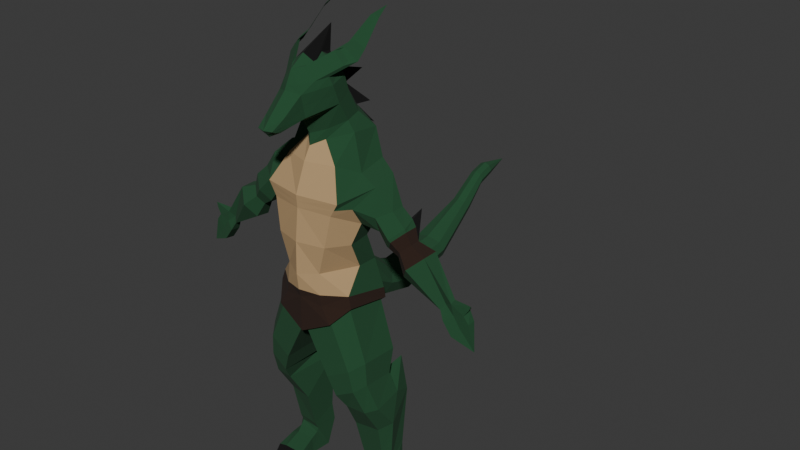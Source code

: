 # Source: lizardmen.blend  (saved by Blender 4.2.66; exported with 4.5.12 LTS)
import bpy
from mathutils import Matrix  # noqa: F401  (used for matrix-valued properties, if any)

bpy.ops.wm.read_factory_settings(use_empty=True)
scene = bpy.context.scene
scene.name = 'Scene'

# ---- collections
col_collection = bpy.data.collections.new('Collection'); scene.collection.children.link(col_collection)

# ---- materials (node trees are filled in below, after node groups)
mat_material = bpy.data.materials.new('Material')
mat_material_001 = bpy.data.materials.new('Material.001')
mat_material_002 = bpy.data.materials.new('Material.002')
mat_material_003 = bpy.data.materials.new('Material.003')
mat_material_004 = bpy.data.materials.new('Material.004')

# ---- material node trees
mat_material.use_nodes = True; mat_material.node_tree.nodes.clear()
_N = mat_material.node_tree.nodes; _L = mat_material.node_tree.links
n0 = _N.new('ShaderNodeBsdfPrincipled'); n0.name = 'Principled BSDF'; n0.location = (10, 300)
n0.inputs[0].default_value = (0.01234, 0.07101, 0.02653, 1.0)
n0.inputs[2].default_value = 1.0
n1 = _N.new('ShaderNodeOutputMaterial'); n1.name = 'Material Output'; n1.location = (300, 300)
_L.new(n0.outputs[0], n1.inputs[0])
n1.is_active_output = True
mat_material_001.use_nodes = True; mat_material_001.node_tree.nodes.clear()
_N = mat_material_001.node_tree.nodes; _L = mat_material_001.node_tree.links
n0 = _N.new('ShaderNodeBsdfPrincipled'); n0.name = 'Principled BSDF'; n0.location = (10, 300)
n0.inputs[0].default_value = (0.4627, 0.3068, 0.1518, 1.0)
n0.inputs[2].default_value = 1.0
n1 = _N.new('ShaderNodeOutputMaterial'); n1.name = 'Material Output'; n1.location = (300, 300)
_L.new(n0.outputs[0], n1.inputs[0])
n1.is_active_output = True
mat_material_002.use_nodes = True; mat_material_002.node_tree.nodes.clear()
_N = mat_material_002.node_tree.nodes; _L = mat_material_002.node_tree.links
n0 = _N.new('ShaderNodeBsdfPrincipled'); n0.name = 'Principled BSDF'; n0.location = (10, 300)
n0.inputs[0].default_value = (0.0, 0.0, 0.0, 1.0)
n0.inputs[2].default_value = 1.0
n1 = _N.new('ShaderNodeOutputMaterial'); n1.name = 'Material Output'; n1.location = (300, 300)
_L.new(n0.outputs[0], n1.inputs[0])
n1.is_active_output = True
mat_material_003.use_nodes = True; mat_material_003.node_tree.nodes.clear()
_N = mat_material_003.node_tree.nodes; _L = mat_material_003.node_tree.links
n0 = _N.new('ShaderNodeBsdfPrincipled'); n0.name = 'Principled BSDF'; n0.location = (10, 300)
n0.inputs[0].default_value = (0.02463, 0.009993, 0.004899, 1.0)
n0.inputs[2].default_value = 1.0
n1 = _N.new('ShaderNodeOutputMaterial'); n1.name = 'Material Output'; n1.location = (300, 300)
_L.new(n0.outputs[0], n1.inputs[0])
n1.is_active_output = True
mat_material_004.use_nodes = True; mat_material_004.node_tree.nodes.clear()
_N = mat_material_004.node_tree.nodes; _L = mat_material_004.node_tree.links
n0 = _N.new('ShaderNodeBsdfPrincipled'); n0.name = 'Principled BSDF'; n0.location = (10, 300)
n0.inputs[0].default_value = (0.02934, 0.02309, 0.008478, 1.0)
n1 = _N.new('ShaderNodeOutputMaterial'); n1.name = 'Material Output'; n1.location = (300, 300)
_L.new(n0.outputs[0], n1.inputs[0])
n1.is_active_output = True

# ---- world
world_world = bpy.data.worlds.new('World'); scene.world = world_world
world_world.use_nodes = True; world_world.node_tree.nodes.clear()
_N = world_world.node_tree.nodes; _L = world_world.node_tree.links
n0 = _N.new('ShaderNodeOutputWorld'); n0.name = 'World Output'; n0.location = (300, 300)
n1 = _N.new('ShaderNodeBackground'); n1.name = 'Background'; n1.location = (10, 300)
n1.inputs[0].default_value = (0.05088, 0.05088, 0.05088, 1.0)
_L.new(n1.outputs[0], n0.inputs[0])
n0.is_active_output = True
world_world.color = (0.05088, 0.05088, 0.05088)
world_world.use_sun_shadow = False
world_world.sun_shadow_jitter_overblur = 0.0

# ---- meshes
me_cube_001 = bpy.data.meshes.new('Cube.001')
me_cube_001.from_pydata([(-1.033, -0.6396, -1.174), (-1.132, -0.4088, 1.01), (-0.998, 0.3536, -1.01), (-1.132, 0.08684, 1.061), (0.0, 0.9639, -0.1849), (0.0, -0.8028, -0.2036), (-0.8676, -0.1246, -0.1402), (-0.8676, -0.6365, -0.1532), (0.0, 0.8804, -1.682), (0.0, 0.8489, 1.378), (0.0, -0.6423, -1.505), (0.0, -0.7046, 1.289), (-0.9722, 0.372, -0.6731), (-1.056, -0.7173, -0.8777), (0.0, 0.9194, -0.5929), (-0.7293, 0.6941, -1.326), (-0.4513, 0.7221, -0.1336), (-0.4513, -0.7171, -0.1532), (-0.7998, -0.7046, 1.257), (-0.7998, 0.6829, 1.345), (-0.7518, -0.6425, -1.336), (-0.5642, -0.7433, -0.8706), (-0.4802, 0.7631, -0.6411), (-0.9164, -0.3302, 0.5731), (0.0, -0.5356, 0.5611), (-0.9588, 0.2267, 0.5424), (0.0, 0.9383, 0.5931), (-0.6587, 0.7481, 0.5737), (-0.6587, -0.4871, 0.5569), (0.0, 0.8764, -0.7894), (-0.5185, 0.7607, -0.9109), (-1.061, 0.3912, -0.9471), (-1.095, -0.7254, -1.124), (-0.7539, 0.776, -1.301), (-0.7539, -0.7279, -1.339), (-0.07702, 0.7838, -1.646), (-0.07647, -0.6425, -1.658), (-0.6209, 0.7639, -2.705), (-0.6204, -0.5647, -2.717), (-1.189, 0.6803, -2.408), (-1.209, -0.5648, -2.417), (-1.423, 0.3631, -2.24), (-1.454, -0.5621, -2.266), (-0.8058, 0.6918, -3.191), (-0.8054, -0.3909, -3.2), (-1.269, 0.6237, -2.949), (-1.285, -0.3909, -2.956), (-1.46, 0.3652, -2.812), (-1.485, -0.3887, -2.833), (-0.9119, 0.4557, -3.567), (-0.907, -0.5047, -3.302), (-1.39, 0.3825, -3.596), (-1.399, -0.5195, -3.354), (-1.606, 0.1561, -3.522), (-1.615, -0.5192, -3.361), (-0.7832, 0.01923, -4.346), (-0.777, -0.9433, -3.523), (-1.391, -0.08032, -4.339), (-1.214, -0.9747, -3.559), (-1.666, -0.3011, -4.132), (-1.52, -0.9858, -3.575), (-0.8079, -0.2208, -5.299), (-0.8105, -0.8532, -5.037), (-1.353, -0.2734, -5.302), (-1.141, -0.855, -5.066), (-1.506, -0.4059, -5.415), (-1.484, -0.8556, -5.089), (-0.806, -0.3115, -5.485), (-0.7993, -0.9106, -5.506), (-1.34, -0.3407, -5.49), (-1.17, -0.8983, -5.533), (-1.522, -0.4925, -5.593), (-1.454, -0.8912, -5.548), (-0.8256, -0.2825, -5.599), (-0.7908, -0.6494, -6.148), (-1.35, -0.2594, -5.622), (-1.162, -0.6201, -6.141), (-1.492, -0.4514, -5.76), (-1.417, -0.6049, -6.137), (-0.8288, -0.1038, -5.693), (-0.8239, -0.1261, -6.141), (-1.302, -0.1014, -5.713), (-1.311, -0.1218, -6.132), (-1.516, -0.1076, -5.822), (-1.525, -0.1212, -6.13), (-0.7858, 0.3361, -5.881), (-0.7805, 0.3114, -6.164), (-1.31, 0.3388, -5.893), (-1.32, 0.3162, -6.158), (-1.547, 0.3319, -5.962), (-1.556, 0.3168, -6.157), (-1.228, 1.096, -6.173), (-1.342, -0.9885, -2.725), (-0.373, -1.548, -1.684), (0.0, -1.497, -1.802), (0.0, -1.842, -0.9927), (-0.373, -1.791, -1.111), (-0.5019, -1.669, -1.397), (-0.3597, -2.442, -1.908), (0.0, -2.441, -2.022), (0.0, -2.444, -1.238), (-0.3597, -2.444, -1.353), (-0.4745, -2.443, -1.63), (-0.3354, -3.825, -1.607), (0.0, -3.857, -1.693), (0.0, -3.637, -1.106), (-0.3354, -3.669, -1.192), (-0.4273, -3.747, -1.399), (-0.167, -5.134, -0.8388), (0.0, -5.181, -0.8896), (0.0, -4.86, -0.5428), (-0.167, -4.907, -0.5936), (-0.2362, -5.021, -0.7162), (-0.1367, -5.648, -0.349), (0.0, -5.656, -0.4051), (0.0, -5.601, -0.02221), (-0.1367, -5.609, -0.07829), (-0.1934, -5.628, -0.2137), (-0.1296, -6.039, -0.2148), (0.0, -6.047, -0.268), (0.0, -5.995, 0.09483), (-0.1296, -6.003, 0.0417), (-0.1832, -6.021, -0.08656), (0.0, -6.793, -0.06334), (-1.483, -0.5442, 2.132), (-1.483, 0.0123, 1.981), (0.0, 0.868, 1.679), (0.0, -1.041, 1.758), (-0.993, -1.041, 1.762), (-0.993, 0.6816, 1.673), (-0.6559, 0.3528, 2.339), (-0.5763, -1.053, 2.206), (-0.9982, -0.09616, 2.134), (-0.9982, -0.7786, 2.282), (0.0, -1.12, 2.241), (0.0, 0.5847, 2.361), (-0.2545, 0.1759, 2.79), (-0.2815, -1.043, 2.954), (-0.7484, -0.1766, 2.963), (-0.7484, -0.8594, 2.899), (0.0, -1.104, 2.898), (0.0, 0.4078, 2.659), (-0.2972, 0.1603, 3.03), (-0.2972, -0.7572, 3.315), (-0.593, -0.1556, 3.204), (-0.5265, -0.5582, 3.279), (0.0, -0.8647, 3.33), (0.0, 0.3922, 2.931), (-1.158, 0.3898, 1.512), (-0.8964, 0.6823, 1.509), (-1.31, -0.749, 1.589), (0.0, 0.8585, 1.529), (-0.8964, -0.8728, 1.509), (0.0, -0.8728, 1.524), (-1.519, -0.3283, 0.9255), (-1.526, -0.04133, 0.9547), (-1.549, 0.1234, 1.335), (-1.861, -0.08449, 1.506), (-1.863, -0.4067, 1.513), (-1.546, -0.5538, 1.323), (-1.723, -0.3381, 0.6472), (-1.736, -0.02797, 0.6771), (-1.92, 0.1501, 0.9553), (-2.19, -0.07462, 1.207), (-2.124, -0.4195, 1.291), (-1.839, -0.5761, 1.082), (-2.004, -0.2997, 0.4717), (-2.012, -0.08238, 0.4926), (-2.141, 0.04241, 0.6876), (-2.33, -0.1151, 0.8643), (-2.332, -0.3591, 0.8689), (-2.138, -0.4705, 0.6794), (-2.207, -0.3487, 0.09316), (-2.22, -0.002753, 0.1265), (-2.426, 0.1959, 0.4369), (-2.727, -0.0548, 0.7182), (-2.73, -0.4433, 0.7256), (-2.421, -0.6207, 0.4239), (-3.114, -0.2648, -0.4045), (-3.12, -0.1188, -0.3904), (-3.206, -0.199, -0.2594), (-3.373, -0.147, -0.1663), (-3.374, -0.2841, -0.1232), (-3.204, -0.3796, -0.2649), (-3.216, -0.2989, -0.6111), (-3.233, -0.06239, -0.593), (-3.439, -0.1604, -0.4442), (-3.694, -0.1594, -0.3418), (-3.697, -0.3818, -0.2729), (-3.433, -0.442, -0.4512), (-3.444, -0.2976, -0.9176), (-3.455, -0.0611, -0.8953), (-3.607, -0.1591, -0.6912), (-3.822, -0.1657, -0.5104), (-3.825, -0.3622, -0.5055), (-3.602, -0.4285, -0.6999), (-3.802, -0.1783, -0.1899), (-3.804, -0.2767, -0.1595), (-3.661, -0.1728, -0.1123), (-3.977, -0.1906, -1.129), (-3.661, -0.2335, -0.09327), (-3.843, -0.1946, -0.0737), (-1.965, 0.1284, 0.9014), (-2.218, -0.08277, 1.138), (-1.791, -0.03893, 0.6399), (-2.22, -0.41, 1.144), (-1.78, -0.3304, 0.6118), (-1.96, -0.9272, 1.305), (-0.2972, 0.3081, 3.397), (-0.2972, -0.4135, 3.896), (-0.593, 0.09008, 3.638), (-0.5265, -0.2705, 3.814), (0.0, -0.4724, 3.875), (0.0, 0.575, 3.267), (-0.2972, 0.7921, 3.455), (0.0, 0.9288, 3.357), (-0.2972, -0.2859, 4.046), (-0.593, 0.2703, 4.089), (-0.5265, -0.1551, 4.194), (0.0, -0.4968, 4.166), (-0.2972, 0.8933, 3.979), (0.0, -0.3096, 4.553), (0.0, 0.4847, 4.704), (0.0, -0.3599, 5.134), (0.0, 0.8469, 4.455), (-0.5505, 0.3339, 4.27), (-0.2074, 0.8742, 4.163), (0.0, -0.2481, 4.326), (-0.1474, -0.2438, 4.319), (-0.4535, -0.08911, 4.383), (-0.2654, 0.4243, 4.53), (0.0, 1.05, 4.058), (-0.05904, -0.2833, 4.466), (-0.1817, 0.1335, 4.676), (0.0, 0.8435, 4.455), (0.0, 0.9957, 4.163), (-0.2447, 1.201, 3.369), (0.0, 1.229, 3.325), (-0.2447, 1.354, 3.593), (0.0, 1.476, 3.635), (-0.1985, 1.412, 3.308), (0.0, 1.537, 3.211), (-0.1985, 1.641, 3.392), (0.0, 1.695, 3.386), (0.0, 1.587, 3.268), (-0.4483, 0.4335, 3.549), (-0.4483, 0.5751, 4.035), (-0.4068, 0.5982, 4.217), (-0.1722, 0.631, 4.493), (-0.8914, -0.1653, 4.538), (-0.6064, -0.07485, 4.798), (-0.7477, 0.09907, 4.486), (-0.5131, 0.1319, 4.762), (-0.8264, -0.4537, 4.711), (-0.6332, -0.3924, 4.887), (-0.729, -0.2746, 4.675), (-0.57, -0.2523, 4.862), (-0.759, -0.9651, 5.218), (-0.6611, -0.9341, 5.308), (-0.7096, -0.8744, 5.2), (-0.6291, -0.8631, 5.295), (0.0, -1.296, 4.699), (0.0, -1.288, 3.923), (-0.6897, -1.308, 5.415), (0.0, -1.531, 3.1), (0.0, -1.671, 2.553), (-0.2972, 0.8427, 3.717), (-0.593, 0.1802, 3.863), (-0.2972, -0.3497, 3.971), (-0.5265, -0.2128, 4.004), (-0.2447, 1.277, 3.454), (-0.1985, 1.557, 3.347), (-0.4483, 0.5043, 3.792), (1.033, -0.6396, -1.174), (1.132, -0.4088, 1.01), (0.998, 0.3536, -1.01), (1.132, 0.08684, 1.061), (0.8676, -0.1246, -0.1402), (0.8676, -0.6365, -0.1532), (0.9722, 0.372, -0.6731), (1.056, -0.7173, -0.8777), (0.7293, 0.6941, -1.326), (0.4513, 0.7221, -0.1336), (0.4513, -0.7171, -0.1532), (0.7998, -0.7046, 1.257), (0.7998, 0.6829, 1.345), (0.7518, -0.6425, -1.336), (0.5642, -0.7433, -0.8706), (0.4802, 0.7631, -0.6411), (0.9164, -0.3302, 0.5731), (0.9588, 0.2267, 0.5424), (0.6587, 0.7481, 0.5737), (0.6587, -0.4871, 0.5569), (0.5185, 0.7607, -0.9109), (1.061, 0.3912, -0.9471), (1.095, -0.7254, -1.124), (0.7539, 0.776, -1.301), (0.7539, -0.7279, -1.339), (0.07702, 0.7838, -1.646), (0.07647, -0.6425, -1.658), (0.6209, 0.7639, -2.705), (0.6204, -0.5647, -2.717), (1.189, 0.6803, -2.408), (1.209, -0.5648, -2.417), (1.423, 0.3631, -2.24), (1.454, -0.5621, -2.266), (0.8058, 0.6918, -3.191), (0.8054, -0.3909, -3.2), (1.269, 0.6237, -2.949), (1.285, -0.3909, -2.956), (1.46, 0.3652, -2.812), (1.485, -0.3887, -2.833), (0.9119, 0.4557, -3.567), (0.907, -0.5047, -3.302), (1.39, 0.3825, -3.596), (1.399, -0.5195, -3.354), (1.606, 0.1561, -3.522), (1.615, -0.5192, -3.361), (0.7832, 0.01923, -4.346), (0.777, -0.9433, -3.523), (1.391, -0.08032, -4.339), (1.214, -0.9747, -3.559), (1.666, -0.3011, -4.132), (1.52, -0.9858, -3.575), (0.8079, -0.2208, -5.299), (0.8105, -0.8532, -5.037), (1.353, -0.2734, -5.302), (1.141, -0.855, -5.066), (1.506, -0.4059, -5.415), (1.484, -0.8556, -5.089), (0.806, -0.3115, -5.485), (0.7993, -0.9106, -5.506), (1.34, -0.3407, -5.49), (1.17, -0.8983, -5.533), (1.522, -0.4925, -5.593), (1.454, -0.8912, -5.548), (0.8256, -0.2825, -5.599), (0.7908, -0.6494, -6.148), (1.35, -0.2594, -5.622), (1.162, -0.6201, -6.141), (1.492, -0.4514, -5.76), (1.417, -0.6049, -6.137), (0.8288, -0.1038, -5.693), (0.8239, -0.1261, -6.141), (1.302, -0.1014, -5.713), (1.311, -0.1218, -6.132), (1.516, -0.1076, -5.822), (1.525, -0.1212, -6.13), (0.7858, 0.3361, -5.881), (0.7805, 0.3114, -6.164), (1.31, 0.3388, -5.893), (1.32, 0.3162, -6.158), (1.547, 0.3319, -5.962), (1.556, 0.3168, -6.157), (1.228, 1.096, -6.173), (1.342, -0.9885, -2.725), (0.373, -1.548, -1.684), (0.373, -1.791, -1.111), (0.5019, -1.669, -1.397), (0.3597, -2.442, -1.908), (0.3597, -2.444, -1.353), (0.4745, -2.443, -1.63), (0.3354, -3.825, -1.607), (0.3354, -3.669, -1.192), (0.4273, -3.747, -1.399), (0.167, -5.134, -0.8388), (0.167, -4.907, -0.5936), (0.2362, -5.021, -0.7162), (0.1367, -5.648, -0.349), (0.1367, -5.609, -0.07829), (0.1934, -5.628, -0.2137), (0.1296, -6.039, -0.2148), (0.1296, -6.003, 0.0417), (0.1832, -6.021, -0.08656), (1.483, -0.5442, 2.132), (1.483, 0.0123, 1.981), (0.993, -1.041, 1.762), (0.993, 0.6816, 1.673), (0.6559, 0.3528, 2.339), (0.5763, -1.053, 2.206), (0.9982, -0.09616, 2.134), (0.9982, -0.7786, 2.282), (0.2545, 0.1759, 2.79), (0.2815, -1.043, 2.954), (0.7484, -0.1766, 2.963), (0.7484, -0.8594, 2.899), (0.2972, 0.1603, 3.03), (0.2972, -0.7572, 3.315), (0.593, -0.1556, 3.204), (0.5265, -0.5582, 3.279), (1.158, 0.3898, 1.512), (0.8964, 0.6823, 1.509), (1.31, -0.749, 1.589), (0.8964, -0.8728, 1.509), (1.519, -0.3283, 0.9255), (1.526, -0.04133, 0.9547), (1.549, 0.1234, 1.335), (1.861, -0.08449, 1.506), (1.863, -0.4067, 1.513), (1.546, -0.5538, 1.323), (1.723, -0.3381, 0.6472), (1.736, -0.02797, 0.6771), (1.92, 0.1501, 0.9553), (2.19, -0.07462, 1.207), (2.124, -0.4195, 1.291), (1.839, -0.5761, 1.082), (2.004, -0.2997, 0.4717), (2.012, -0.08238, 0.4926), (2.141, 0.04241, 0.6876), (2.33, -0.1151, 0.8643), (2.332, -0.3591, 0.8689), (2.138, -0.4705, 0.6794), (2.207, -0.3487, 0.09316), (2.22, -0.002753, 0.1265), (2.426, 0.1959, 0.4369), (2.727, -0.0548, 0.7182), (2.73, -0.4433, 0.7256), (2.421, -0.6207, 0.4239), (3.114, -0.2648, -0.4045), (3.12, -0.1188, -0.3904), (3.206, -0.199, -0.2594), (3.373, -0.147, -0.1663), (3.374, -0.2841, -0.1232), (3.204, -0.3796, -0.2649), (3.216, -0.2989, -0.6111), (3.233, -0.06239, -0.593), (3.439, -0.1604, -0.4442), (3.694, -0.1594, -0.3418), (3.697, -0.3818, -0.2729), (3.433, -0.442, -0.4512), (3.444, -0.2976, -0.9176), (3.455, -0.0611, -0.8953), (3.607, -0.1591, -0.6912), (3.822, -0.1657, -0.5104), (3.825, -0.3622, -0.5055), (3.602, -0.4285, -0.6999), (3.802, -0.1783, -0.1899), (3.804, -0.2767, -0.1595), (3.661, -0.1728, -0.1123), (3.977, -0.1906, -1.129), (3.661, -0.2335, -0.09327), (3.843, -0.1946, -0.0737), (1.965, 0.1284, 0.9014), (2.218, -0.08277, 1.138), (1.791, -0.03893, 0.6399), (2.22, -0.41, 1.144), (1.78, -0.3304, 0.6118), (1.96, -0.9272, 1.305), (0.2972, 0.3081, 3.397), (0.2972, -0.4135, 3.896), (0.593, 0.09008, 3.638), (0.5265, -0.2705, 3.814), (0.2972, 0.7921, 3.455), (0.2972, -0.2859, 4.046), (0.593, 0.2703, 4.089), (0.5265, -0.1551, 4.194), (0.2972, 0.8933, 3.979), (0.5505, 0.3339, 4.27), (0.2074, 0.8742, 4.163), (0.1474, -0.2438, 4.319), (0.4535, -0.08911, 4.383), (0.2654, 0.4243, 4.53), (0.05904, -0.2833, 4.466), (0.1817, 0.1335, 4.676), (0.2447, 1.201, 3.369), (0.2447, 1.354, 3.593), (0.1985, 1.412, 3.308), (0.1985, 1.641, 3.392), (0.4483, 0.4335, 3.549), (0.4483, 0.5751, 4.035), (0.4068, 0.5982, 4.217), (0.1722, 0.631, 4.493), (0.8914, -0.1653, 4.538), (0.6064, -0.07485, 4.798), (0.7477, 0.09907, 4.486), (0.5131, 0.1319, 4.762), (0.8264, -0.4537, 4.711), (0.6332, -0.3924, 4.887), (0.729, -0.2746, 4.675), (0.57, -0.2523, 4.862), (0.759, -0.9651, 5.218), (0.6611, -0.9341, 5.308), (0.7096, -0.8744, 5.2), (0.6291, -0.8631, 5.295), (0.6897, -1.308, 5.415), (0.2972, 0.8427, 3.717), (0.593, 0.1802, 3.863), (0.2972, -0.3497, 3.971), (0.5265, -0.2128, 4.004), (0.2447, 1.277, 3.454), (0.1985, 1.557, 3.347), (0.4483, 0.5043, 3.792)], [], [(23, 1, 3, 25), (22, 16, 4, 14), (32, 13, 12, 31), (28, 18, 1, 23), (34, 21, 13, 32), (1, 150, 159, 154), (21, 17, 7, 13), (2, 15, 39, 41), (13, 7, 6, 12), (27, 19, 9, 26), (33, 30, 29, 8), (31, 12, 30, 33), (25, 3, 19, 27), (20, 0, 42, 40), (5, 17, 96, 95), (149, 148, 125, 129), (21, 34, 93, 97), (24, 11, 18, 28), (12, 6, 16, 22), (5, 24, 28, 17), (6, 25, 27, 16), (16, 27, 26, 4), (17, 28, 23, 7), (7, 23, 25, 6), (29, 30, 22, 14), (30, 12, 22), (2, 0, 32, 31), (15, 2, 31, 33), (20, 36, 10, 34), (36, 35, 8, 10), (35, 15, 33, 8), (0, 20, 34, 32), (38, 40, 46, 44), (40, 42, 48, 46), (15, 35, 37, 39), (35, 36, 38, 37), (36, 20, 40, 38), (0, 2, 41, 42), (47, 45, 51, 53), (45, 43, 49, 51), (42, 41, 47, 48), (37, 38, 44, 43), (39, 37, 43, 45), (41, 39, 45, 47), (50, 52, 92), (53, 51, 57, 59), (46, 48, 54, 52), (44, 46, 52, 50), (48, 47, 53, 54), (43, 44, 50, 49), (55, 56, 62, 61), (60, 59, 65, 66), (52, 54, 92), (54, 53, 59, 60), (49, 50, 56, 55), (51, 49, 55, 57), (62, 64, 70, 68), (64, 66, 72, 70), (57, 55, 61, 63), (59, 57, 63, 65), (58, 60, 66, 64), (56, 58, 64, 62), (69, 67, 73, 75), (67, 68, 74, 73), (66, 65, 71, 72), (61, 62, 68, 67), (63, 61, 67, 69), (65, 63, 69, 71), (74, 76, 82, 80), (76, 78, 84, 82), (71, 69, 75, 77), (70, 72, 78, 76), (68, 70, 76, 74), (72, 71, 77, 78), (83, 81, 87, 89), (81, 79, 85, 87), (78, 77, 83, 84), (73, 74, 80, 79), (75, 73, 79, 81), (77, 75, 81, 83), (86, 88, 91), (88, 90, 91), (82, 84, 90, 88), (80, 82, 88, 86), (84, 83, 89, 90), (79, 80, 86, 85), (90, 89, 91), (85, 86, 91), (87, 85, 91), (89, 87, 91), (56, 50, 92), (54, 60, 92), (60, 58, 92), (58, 56, 92), (17, 21, 97, 96), (34, 10, 94, 93), (96, 97, 102, 101), (101, 102, 107, 106), (93, 94, 99, 98), (97, 93, 98, 102), (95, 96, 101, 100), (105, 106, 111, 110), (98, 99, 104, 103), (102, 98, 103, 107), (100, 101, 106, 105), (112, 108, 113, 117), (106, 107, 112, 111), (103, 104, 109, 108), (107, 103, 108, 112), (117, 113, 118, 122), (110, 111, 116, 115), (111, 112, 117, 116), (108, 109, 114, 113), (122, 118, 123), (115, 116, 121, 120), (116, 117, 122, 121), (113, 114, 119, 118), (120, 121, 123), (121, 122, 123), (118, 119, 123), (129, 125, 132, 130), (124, 128, 131, 133), (151, 149, 129, 126), (150, 152, 128, 124), (152, 153, 127, 128), (125, 124, 133, 132), (128, 127, 134, 131), (126, 129, 130, 135), (131, 134, 140, 137), (133, 131, 137, 139), (130, 132, 138, 136), (132, 133, 139, 138), (135, 130, 136, 141), (141, 136, 142, 147), (137, 140, 265), (139, 137, 143, 145), (136, 138, 144, 142), (138, 139, 145, 144), (18, 11, 153, 152), (1, 18, 152, 150), (9, 19, 149, 151), (19, 3, 148, 149), (125, 148, 156, 157), (157, 156, 162, 163), (159, 158, 164, 165), (124, 125, 157, 158), (148, 3, 155, 156), (150, 124, 158, 159), (3, 1, 154, 155), (202, 204, 167, 168), (203, 202, 168, 169), (156, 155, 161, 162), (158, 157, 163, 164), (155, 154, 160, 161), (154, 159, 165, 160), (166, 171, 177, 172), (167, 166, 172, 173), (205, 203, 169, 170), (204, 206, 166, 167), (206, 207, 171, 166), (207, 205, 170, 171), (176, 175, 181, 182), (174, 173, 179, 180), (171, 170, 176, 177), (169, 168, 174, 175), (168, 167, 173, 174), (170, 169, 175, 176), (183, 182, 188, 189), (178, 183, 189, 184), (173, 172, 178, 179), (172, 177, 183, 178), (177, 176, 182, 183), (175, 174, 180, 181), (188, 187, 193, 194), (186, 185, 191, 192), (181, 180, 186, 187), (180, 179, 185, 186), (188, 182, 200, 197), (179, 178, 184, 185), (195, 194, 199), (190, 195, 199), (185, 184, 190, 191), (184, 189, 195, 190), (189, 188, 194, 195), (187, 186, 192, 193), (182, 181, 198, 200), (187, 188, 197, 196), (193, 192, 199), (192, 191, 199), (194, 193, 199), (191, 190, 199), (196, 197, 201), (181, 187, 196, 198), (198, 196, 201), (200, 198, 201), (197, 200, 201), (165, 164, 205, 207), (160, 165, 207, 206), (161, 160, 206, 204), (164, 163, 203, 205), (163, 162, 202, 203), (162, 161, 204, 202), (147, 142, 208, 213), (143, 146, 264), (145, 143, 209, 211), (142, 144, 210, 208), (144, 145, 211, 210), (213, 208, 214, 215), (208, 210, 245, 214), (272, 267, 217, 246), (219, 216, 262), (269, 268, 216, 218), (267, 269, 218, 217), (224, 248, 230, 222), (228, 227, 221, 232), (233, 232, 221, 223), (230, 233, 223, 222), (217, 218, 229, 225), (218, 216, 228, 229), (216, 219, 261), (246, 217, 225, 247), (225, 229, 233, 230), (229, 228, 232, 233), (248, 247, 251, 252), (226, 224, 234, 235), (220, 226, 235, 231), (220, 231, 239, 238), (266, 220, 238, 270), (215, 214, 236, 237), (238, 239, 243, 242), (270, 238, 242, 271), (237, 236, 240, 241), (214, 245, 272, 266), (236, 270, 271, 240), (226, 247, 248, 224), (220, 246, 247, 226), (266, 272, 246, 220), (250, 252, 256, 254), (247, 225, 249, 251), (225, 230, 250, 249), (230, 248, 252, 250), (253, 254, 258, 257), (249, 250, 254, 253), (252, 251, 255, 256), (251, 249, 253, 255), (260, 259, 263), (256, 255, 259, 260), (255, 253, 257, 259), (254, 256, 260, 258), (228, 216, 261), (259, 257, 263), (258, 260, 263), (257, 258, 263), (209, 212, 262), (227, 228, 261), (216, 268, 209, 262), (146, 143, 265), (209, 143, 264), (212, 209, 264), (143, 137, 265), (242, 243, 244, 271), (214, 266, 270, 236), (210, 211, 269, 267), (211, 209, 268, 269), (245, 210, 267, 272), (271, 244, 241, 240), (289, 290, 276, 274), (288, 14, 4, 282), (295, 294, 279, 280), (292, 289, 274, 284), (297, 295, 280, 287), (274, 394, 399, 392), (287, 280, 278, 283), (275, 304, 302, 281), (280, 279, 277, 278), (291, 26, 9, 285), (296, 8, 29, 293), (294, 296, 293, 279), (290, 291, 285, 276), (286, 303, 305, 273), (5, 95, 357, 283), (391, 377, 375, 390), (287, 358, 356, 297), (24, 292, 284, 11), (279, 288, 282, 277), (5, 283, 292, 24), (277, 282, 291, 290), (282, 4, 26, 291), (283, 278, 289, 292), (278, 277, 290, 289), (29, 14, 288, 293), (293, 288, 279), (275, 294, 295, 273), (281, 296, 294, 275), (286, 297, 10, 299), (299, 10, 8, 298), (298, 8, 296, 281), (273, 295, 297, 286), (301, 307, 309, 303), (303, 309, 311, 305), (281, 302, 300, 298), (298, 300, 301, 299), (299, 301, 303, 286), (273, 305, 304, 275), (310, 316, 314, 308), (308, 314, 312, 306), (305, 311, 310, 304), (300, 306, 307, 301), (302, 308, 306, 300), (304, 310, 308, 302), (313, 355, 315), (316, 322, 320, 314), (309, 315, 317, 311), (307, 313, 315, 309), (311, 317, 316, 310), (306, 312, 313, 307), (318, 324, 325, 319), (323, 329, 328, 322), (315, 355, 317), (317, 323, 322, 316), (312, 318, 319, 313), (314, 320, 318, 312), (325, 331, 333, 327), (327, 333, 335, 329), (320, 326, 324, 318), (322, 328, 326, 320), (321, 327, 329, 323), (319, 325, 327, 321), (332, 338, 336, 330), (330, 336, 337, 331), (329, 335, 334, 328), (324, 330, 331, 325), (326, 332, 330, 324), (328, 334, 332, 326), (337, 343, 345, 339), (339, 345, 347, 341), (334, 340, 338, 332), (333, 339, 341, 335), (331, 337, 339, 333), (335, 341, 340, 334), (346, 352, 350, 344), (344, 350, 348, 342), (341, 347, 346, 340), (336, 342, 343, 337), (338, 344, 342, 336), (340, 346, 344, 338), (349, 354, 351), (351, 354, 353), (345, 351, 353, 347), (343, 349, 351, 345), (347, 353, 352, 346), (342, 348, 349, 343), (353, 354, 352), (348, 354, 349), (350, 354, 348), (352, 354, 350), (319, 355, 313), (317, 355, 323), (323, 355, 321), (321, 355, 319), (283, 357, 358, 287), (297, 356, 94, 10), (357, 360, 361, 358), (360, 363, 364, 361), (356, 359, 99, 94), (358, 361, 359, 356), (95, 100, 360, 357), (105, 110, 366, 363), (359, 362, 104, 99), (361, 364, 362, 359), (100, 105, 363, 360), (367, 370, 368, 365), (363, 366, 367, 364), (362, 365, 109, 104), (364, 367, 365, 362), (370, 373, 371, 368), (110, 115, 369, 366), (366, 369, 370, 367), (365, 368, 114, 109), (373, 123, 371), (115, 120, 372, 369), (369, 372, 373, 370), (368, 371, 119, 114), (120, 123, 372), (372, 123, 373), (371, 123, 119), (377, 378, 380, 375), (374, 381, 379, 376), (151, 126, 377, 391), (392, 374, 376, 393), (393, 376, 127, 153), (375, 380, 381, 374), (376, 379, 134, 127), (126, 135, 378, 377), (379, 383, 140, 134), (381, 385, 383, 379), (378, 382, 384, 380), (380, 384, 385, 381), (135, 141, 382, 378), (141, 147, 386, 382), (383, 265, 140), (385, 389, 387, 383), (382, 386, 388, 384), (384, 388, 389, 385), (284, 393, 153, 11), (274, 392, 393, 284), (9, 151, 391, 285), (285, 391, 390, 276), (375, 397, 396, 390), (397, 403, 402, 396), (399, 405, 404, 398), (374, 398, 397, 375), (390, 396, 395, 276), (392, 399, 398, 374), (276, 395, 394, 274), (442, 408, 407, 444), (443, 409, 408, 442), (396, 402, 401, 395), (398, 404, 403, 397), (395, 401, 400, 394), (394, 400, 405, 399), (406, 412, 417, 411), (407, 413, 412, 406), (445, 410, 409, 443), (444, 407, 406, 446), (446, 406, 411, 447), (447, 411, 410, 445), (416, 422, 421, 415), (414, 420, 419, 413), (411, 417, 416, 410), (409, 415, 414, 408), (408, 414, 413, 407), (410, 416, 415, 409), (423, 429, 428, 422), (418, 424, 429, 423), (413, 419, 418, 412), (412, 418, 423, 417), (417, 423, 422, 416), (415, 421, 420, 414), (428, 434, 433, 427), (426, 432, 431, 425), (421, 427, 426, 420), (420, 426, 425, 419), (428, 437, 440, 422), (419, 425, 424, 418), (435, 439, 434), (430, 439, 435), (425, 431, 430, 424), (424, 430, 435, 429), (429, 435, 434, 428), (427, 433, 432, 426), (422, 440, 438, 421), (427, 436, 437, 428), (433, 439, 432), (432, 439, 431), (434, 439, 433), (431, 439, 430), (436, 441, 437), (421, 438, 436, 427), (438, 441, 436), (440, 441, 438), (437, 441, 440), (405, 447, 445, 404), (400, 446, 447, 405), (401, 444, 446, 400), (404, 445, 443, 403), (403, 443, 442, 402), (402, 442, 444, 401), (147, 213, 448, 386), (387, 264, 146), (389, 451, 449, 387), (386, 448, 450, 388), (388, 450, 451, 389), (213, 215, 452, 448), (448, 452, 468, 450), (491, 469, 454, 486), (219, 262, 453), (488, 455, 453, 487), (486, 454, 455, 488), (224, 222, 461, 471), (459, 462, 221, 227), (463, 223, 221, 462), (461, 222, 223, 463), (454, 457, 460, 455), (455, 460, 459, 453), (453, 261, 219), (469, 470, 457, 454), (457, 461, 463, 460), (460, 463, 462, 459), (471, 475, 474, 470), (458, 235, 234, 224), (456, 231, 235, 458), (456, 465, 239, 231), (485, 489, 465, 456), (215, 237, 464, 452), (465, 467, 243, 239), (489, 490, 467, 465), (237, 241, 466, 464), (452, 485, 491, 468), (464, 466, 490, 489), (458, 224, 471, 470), (456, 458, 470, 469), (485, 456, 469, 491), (473, 477, 479, 475), (470, 474, 472, 457), (457, 472, 473, 461), (461, 473, 475, 471), (476, 480, 481, 477), (472, 476, 477, 473), (475, 479, 478, 474), (474, 478, 476, 472), (483, 484, 482), (479, 483, 482, 478), (478, 482, 480, 476), (477, 481, 483, 479), (459, 261, 453), (482, 484, 480), (481, 484, 483), (480, 484, 481), (449, 262, 212), (227, 261, 459), (453, 262, 449, 487), (146, 265, 387), (449, 264, 387), (212, 264, 449), (387, 265, 383), (467, 490, 244, 243), (452, 464, 489, 485), (450, 486, 488, 451), (451, 488, 487, 449), (468, 491, 486, 450), (490, 466, 241, 244)])
me_cube_001.polygons.foreach_set('material_index', [0, 1, 3, 0, 3, 0, 0, 0, 0, 1, 3, 3, 1, 0, 0, 0, 0, 0, 1, 0, 1, 1, 0, 0, 3, 3, 3, 3, 3, 3, 3, 3, 0, 0, 0, 0, 0, 0, 0, 0, 0, 0, 0, 0, 0, 0, 0, 0, 0, 0, 0, 0, 0, 0, 0, 0, 0, 0, 0, 0, 0, 0, 0, 0, 0, 0, 0, 0, 0, 0, 0, 0, 0, 0, 0, 0, 0, 0, 0, 0, 0, 0, 0, 0, 0, 0, 0, 0, 2, 2, 0, 0, 0, 0, 0, 0, 0, 0, 0, 0, 0, 0, 0, 0, 0, 0, 0, 0, 0, 0, 0, 0, 0, 0, 0, 0, 0, 0, 0, 0, 0, 0, 1, 0, 0, 0, 0, 1, 0, 0, 0, 0, 1, 0, 2, 0, 0, 0, 0, 0, 1, 1, 0, 0, 0, 0, 0, 0, 0, 3, 3, 0, 0, 0, 0, 3, 3, 3, 3, 2, 2, 0, 0, 3, 3, 3, 3, 0, 0, 0, 0, 0, 0, 0, 0, 0, 0, 0, 0, 2, 2, 0, 0, 0, 0, 0, 0, 0, 0, 0, 0, 0, 0, 0, 0, 0, 2, 2, 0, 0, 0, 0, 0, 2, 0, 0, 0, 0, 0, 0, 2, 0, 0, 0, 0, 2, 2, 0, 0, 2, 0, 0, 0, 0, 0, 0, 0, 0, 0, 0, 0, 0, 0, 0, 0, 0, 0, 0, 0, 0, 0, 0, 0, 0, 0, 0, 0, 0, 0, 2, 0, 0, 0, 2, 2, 2, 2, 2, 2, 2, 0, 0, 0, 0, 0, 0, 0, 1, 3, 0, 3, 0, 0, 0, 0, 1, 3, 3, 1, 0, 0, 0, 0, 0, 1, 0, 1, 1, 0, 0, 3, 3, 3, 3, 3, 3, 3, 3, 0, 0, 0, 0, 0, 0, 0, 0, 0, 0, 0, 0, 0, 0, 0, 0, 0, 0, 0, 0, 0, 0, 0, 0, 0, 0, 0, 0, 0, 0, 0, 0, 0, 0, 0, 0, 0, 0, 0, 0, 0, 0, 0, 0, 0, 0, 0, 0, 0, 0, 0, 0, 0, 0, 0, 0, 2, 2, 0, 0, 0, 0, 0, 0, 0, 0, 0, 0, 0, 0, 0, 0, 0, 0, 0, 0, 0, 0, 0, 0, 0, 0, 0, 0, 0, 0, 0, 0, 0, 0, 1, 0, 0, 0, 0, 1, 0, 0, 0, 0, 1, 0, 2, 0, 0, 0, 0, 0, 1, 1, 0, 0, 0, 0, 0, 0, 0, 0, 0, 0, 0, 0, 0, 0, 0, 0, 0, 2, 2, 0, 0, 0, 0, 0, 0, 0, 0, 0, 0, 0, 0, 0, 0, 0, 0, 0, 0, 2, 2, 0, 0, 0, 0, 0, 0, 0, 0, 0, 0, 0, 0, 0, 0, 0, 2, 2, 0, 0, 0, 0, 0, 2, 0, 0, 0, 0, 0, 0, 2, 0, 0, 0, 0, 2, 2, 0, 0, 2, 0, 0, 0, 0, 0, 0, 0, 0, 0, 0, 0, 0, 0, 0, 0, 0, 0, 0, 0, 0, 0, 0, 0, 0, 0, 0, 0, 0, 0, 2, 0, 0, 0, 2, 2, 2, 2, 2, 2, 2, 0, 0, 0, 0, 0, 0])
_uv = me_cube_001.uv_layers.new(name='UVMap')
_uv.uv.foreach_set('vector', [0.5511, 0.0, 0.6143, 0.0, 0.6143, 0.25, 0.5511, 0.25, 0.4095, 0.3172, 0.4972, 0.31, 0.4972, 0.375, 0.4092, 0.375, 0.375, 0.0, 0.4242, 0.0, 0.4242, 0.25, 0.375, 0.25, 0.5712, 0.9506, 0.6215, 0.9577, 0.6143, 1.0, 0.5511, 1.0, 0.375, 0.915, 0.4095, 0.9328, 0.4242, 1.0, 0.375, 1.0, 0.6143, 1.0, 0.6143, 1.0, 0.6143, 1.0, 0.6143, 1.0, 0.4095, 0.9328, 0.4972, 0.94, 0.4972, 1.0, 0.4242, 1.0, 0.1403, 0.5202, 0.2115, 0.5142, 0.2115, 0.5142, 0.1403, 0.5202, 0.4242, 0.0, 0.4972, 0.0, 0.4972, 0.25, 0.4242, 0.25, 0.5712, 0.2994, 0.6215, 0.2923, 0.6432, 0.3772, 0.5841, 0.3763, 0.375, 0.335, 0.3981, 0.3231, 0.3984, 0.375, 0.375, 0.375, 0.375, 0.25, 0.4242, 0.25, 0.3981, 0.3231, 0.375, 0.335, 0.5511, 0.25, 0.6143, 0.25, 0.6215, 0.2923, 0.5712, 0.2994, 0.2102, 0.7358, 0.143, 0.7327, 0.143, 0.7327, 0.2102, 0.7358, 0.4972, 0.875, 0.4972, 0.94, 0.4972, 0.94, 0.4972, 0.875, 0.6215, 0.2923, 0.6143, 0.25, 0.6143, 0.25, 0.6215, 0.2923, 0.4095, 0.9328, 0.375, 0.915, 0.375, 0.915, 0.4095, 0.9328, 0.5841, 0.8737, 0.6432, 0.8728, 0.6215, 0.9577, 0.5712, 0.9506, 0.4242, 0.25, 0.4972, 0.25, 0.4972, 0.31, 0.4095, 0.3172, 0.4972, 0.875, 0.5841, 0.8737, 0.5712, 0.9506, 0.4972, 0.94, 0.4972, 0.25, 0.5511, 0.25, 0.5712, 0.2994, 0.4972, 0.31, 0.4972, 0.31, 0.5712, 0.2994, 0.5841, 0.3763, 0.4972, 0.375, 0.4972, 0.94, 0.5712, 0.9506, 0.5511, 1.0, 0.4972, 1.0, 0.4972, 0.0, 0.5511, 0.0, 0.5511, 0.25, 0.4972, 0.25, 0.3984, 0.375, 0.3981, 0.3231, 0.4095, 0.3172, 0.4092, 0.375, 0.3981, 0.3231, 0.4242, 0.25, 0.4095, 0.3172, 0.1403, 0.5202, 0.143, 0.7327, 0.125, 0.75, 0.125, 0.5, 0.2115, 0.5142, 0.1403, 0.5202, 0.125, 0.5, 0.21, 0.5, 0.2102, 0.7358, 0.2459, 0.7365, 0.25, 0.75, 0.21, 0.75, 0.2459, 0.7365, 0.2459, 0.5136, 0.25, 0.5, 0.25, 0.75, 0.2459, 0.5136, 0.2115, 0.5142, 0.21, 0.5, 0.25, 0.5, 0.143, 0.7327, 0.2102, 0.7358, 0.21, 0.75, 0.125, 0.75, 0.2459, 0.7365, 0.2102, 0.7358, 0.2102, 0.7358, 0.2459, 0.7365, 0.2102, 0.7358, 0.143, 0.7327, 0.143, 0.7327, 0.2102, 0.7358, 0.2115, 0.5142, 0.2459, 0.5136, 0.2459, 0.5136, 0.2115, 0.5142, 0.2459, 0.5136, 0.2459, 0.7365, 0.2459, 0.7365, 0.2459, 0.5136, 0.2459, 0.7365, 0.2102, 0.7358, 0.2102, 0.7358, 0.2459, 0.7365, 0.143, 0.7327, 0.1403, 0.5202, 0.1403, 0.5202, 0.143, 0.7327, 0.1403, 0.5202, 0.2115, 0.5142, 0.2115, 0.5142, 0.1403, 0.5202, 0.2115, 0.5142, 0.2459, 0.5136, 0.2459, 0.5136, 0.2115, 0.5142, 0.143, 0.7327, 0.1403, 0.5202, 0.1403, 0.5202, 0.143, 0.7327, 0.2459, 0.5136, 0.2459, 0.7365, 0.2459, 0.7365, 0.2459, 0.5136, 0.2115, 0.5142, 0.2459, 0.5136, 0.2459, 0.5136, 0.2115, 0.5142, 0.1403, 0.5202, 0.2115, 0.5142, 0.2115, 0.5142, 0.1403, 0.5202, 0.2459, 0.7365, 0.2102, 0.7358, 0.1944, 0.7346, 0.1403, 0.5202, 0.2115, 0.5142, 0.2115, 0.5142, 0.1403, 0.5202, 0.2102, 0.7358, 0.143, 0.7327, 0.143, 0.7327, 0.2102, 0.7358, 0.2459, 0.7365, 0.2102, 0.7358, 0.2102, 0.7358, 0.2459, 0.7365, 0.143, 0.7327, 0.1403, 0.5202, 0.1403, 0.5202, 0.143, 0.7327, 0.2459, 0.5136, 0.2459, 0.7365, 0.2459, 0.7365, 0.2459, 0.5136, 0.2459, 0.5136, 0.2459, 0.7365, 0.2459, 0.7365, 0.2459, 0.5136, 0.1695, 0.7338, 0.1403, 0.5202, 0.163, 0.5183, 0.172, 0.734, 0.2102, 0.7358, 0.143, 0.7327, 0.1944, 0.7346, 0.143, 0.7327, 0.1403, 0.5202, 0.1403, 0.5202, 0.1695, 0.7338, 0.2459, 0.5136, 0.2459, 0.7365, 0.2459, 0.7365, 0.2459, 0.5136, 0.2115, 0.5142, 0.2459, 0.5136, 0.2459, 0.5136, 0.2115, 0.5142, 0.2459, 0.7365, 0.2241, 0.7361, 0.2214, 0.736, 0.2459, 0.7365, 0.2241, 0.7361, 0.172, 0.734, 0.1775, 0.7343, 0.2214, 0.736, 0.2115, 0.5142, 0.2459, 0.5136, 0.2459, 0.5136, 0.2115, 0.5142, 0.1403, 0.5202, 0.2115, 0.5142, 0.2115, 0.5142, 0.163, 0.5183, 0.221, 0.736, 0.1695, 0.7338, 0.172, 0.734, 0.2241, 0.7361, 0.2459, 0.7365, 0.221, 0.736, 0.2241, 0.7361, 0.2459, 0.7365, 0.2115, 0.5142, 0.2459, 0.5136, 0.2459, 0.5136, 0.2115, 0.5142, 0.2459, 0.5136, 0.2459, 0.7365, 0.2459, 0.7365, 0.2459, 0.5136, 0.172, 0.734, 0.163, 0.5183, 0.1541, 0.519, 0.1775, 0.7343, 0.2459, 0.5136, 0.2459, 0.7365, 0.2459, 0.7365, 0.2459, 0.5136, 0.2115, 0.5142, 0.2459, 0.5136, 0.2459, 0.5136, 0.2115, 0.5142, 0.163, 0.5183, 0.2115, 0.5142, 0.2115, 0.5142, 0.1541, 0.519, 0.2459, 0.7365, 0.2213, 0.736, 0.2102, 0.7358, 0.2459, 0.7365, 0.2213, 0.736, 0.1856, 0.7347, 0.143, 0.7327, 0.2102, 0.7358, 0.1541, 0.519, 0.2115, 0.5142, 0.2115, 0.5142, 0.1602, 0.5185, 0.2214, 0.736, 0.1775, 0.7343, 0.1856, 0.7347, 0.2213, 0.736, 0.2459, 0.7365, 0.2214, 0.736, 0.2213, 0.736, 0.2459, 0.7365, 0.1775, 0.7343, 0.1541, 0.519, 0.1602, 0.5185, 0.1856, 0.7347, 0.1403, 0.5202, 0.2115, 0.5142, 0.2115, 0.5142, 0.1403, 0.5202, 0.2115, 0.5142, 0.2459, 0.5136, 0.2459, 0.5136, 0.2115, 0.5142, 0.1856, 0.7347, 0.1602, 0.5185, 0.1403, 0.5202, 0.143, 0.7327, 0.2459, 0.5136, 0.2459, 0.7365, 0.2459, 0.7365, 0.2459, 0.5136, 0.2115, 0.5142, 0.2459, 0.5136, 0.2459, 0.5136, 0.2115, 0.5142, 0.1602, 0.5185, 0.2115, 0.5142, 0.2115, 0.5142, 0.1403, 0.5202, 0.2459, 0.7365, 0.2102, 0.7358, 0.1931, 0.625, 0.2102, 0.7358, 0.143, 0.7327, 0.1931, 0.625, 0.2102, 0.7358, 0.143, 0.7327, 0.143, 0.7327, 0.2102, 0.7358, 0.2459, 0.7365, 0.2102, 0.7358, 0.2102, 0.7358, 0.2459, 0.7365, 0.143, 0.7327, 0.1403, 0.5202, 0.1403, 0.5202, 0.143, 0.7327, 0.2459, 0.5136, 0.2459, 0.7365, 0.2459, 0.7365, 0.2459, 0.5136, 0.143, 0.7327, 0.1403, 0.5202, 0.1931, 0.625, 0.2459, 0.5136, 0.2459, 0.7365, 0.1931, 0.625, 0.2115, 0.5142, 0.2459, 0.5136, 0.1931, 0.625, 0.1403, 0.5202, 0.2115, 0.5142, 0.1931, 0.625, 0.2459, 0.7365, 0.2459, 0.7365, 0.1944, 0.7346, 0.143, 0.7327, 0.1695, 0.7338, 0.1944, 0.7346, 0.1695, 0.7338, 0.221, 0.736, 0.1944, 0.7346, 0.221, 0.736, 0.2459, 0.7365, 0.1944, 0.7346, 0.4972, 0.94, 0.4095, 0.9328, 0.4095, 0.9328, 0.4972, 0.94, 0.21, 0.75, 0.25, 0.75, 0.25, 0.75, 0.21, 0.75, 0.4972, 0.94, 0.4095, 0.9328, 0.4095, 0.9328, 0.4972, 0.94, 0.4972, 0.94, 0.4095, 0.9328, 0.4095, 0.9328, 0.4972, 0.94, 0.21, 0.75, 0.25, 0.75, 0.25, 0.75, 0.21, 0.75, 0.4095, 0.9328, 0.375, 0.915, 0.375, 0.915, 0.4095, 0.9328, 0.4972, 0.875, 0.4972, 0.94, 0.4972, 0.94, 0.4972, 0.875, 0.4972, 0.875, 0.4972, 0.94, 0.4972, 0.94, 0.4972, 0.875, 0.21, 0.75, 0.25, 0.75, 0.25, 0.75, 0.21, 0.75, 0.4095, 0.9328, 0.375, 0.915, 0.375, 0.915, 0.4095, 0.9328, 0.4972, 0.875, 0.4972, 0.94, 0.4972, 0.94, 0.4972, 0.875, 0.4095, 0.9328, 0.375, 0.915, 0.375, 0.915, 0.4095, 0.9328, 0.4972, 0.94, 0.4095, 0.9328, 0.4095, 0.9328, 0.4972, 0.94, 0.21, 0.75, 0.25, 0.75, 0.25, 0.75, 0.21, 0.75, 0.4095, 0.9328, 0.375, 0.915, 0.375, 0.915, 0.4095, 0.9328, 0.4095, 0.9328, 0.375, 0.915, 0.375, 0.915, 0.4095, 0.9328, 0.4972, 0.875, 0.4972, 0.94, 0.4972, 0.94, 0.4972, 0.875, 0.4972, 0.94, 0.4095, 0.9328, 0.4095, 0.9328, 0.4972, 0.94, 0.21, 0.75, 0.25, 0.75, 0.25, 0.75, 0.21, 0.75, 0.4095, 0.9328, 0.375, 0.915, 0.3536, 0.845, 0.4972, 0.875, 0.4972, 0.94, 0.4972, 0.94, 0.4972, 0.875, 0.4972, 0.94, 0.4095, 0.9328, 0.4095, 0.9328, 0.4972, 0.94, 0.21, 0.75, 0.25, 0.75, 0.25, 0.75, 0.21, 0.75, 0.4972, 0.875, 0.4972, 0.94, 0.3536, 0.845, 0.4972, 0.94, 0.4095, 0.9328, 0.3536, 0.845, 0.21, 0.75, 0.25, 0.75, 0.3536, 0.845, 0.6215, 0.2923, 0.6143, 0.25, 0.6143, 0.25, 0.6215, 0.2923, 0.6143, 1.0, 0.6215, 0.9577, 0.624, 0.9479, 0.6143, 1.0, 0.6432, 0.3772, 0.6215, 0.2923, 0.6215, 0.2923, 0.6432, 0.3772, 0.6143, 1.0, 0.6215, 0.9577, 0.6215, 0.9577, 0.6143, 1.0, 0.6215, 0.9577, 0.6432, 0.8728, 0.6432, 0.8728, 0.6215, 0.9577, 0.6143, 0.25, 0.6143, 0.0, 0.6143, 0.0, 0.6143, 0.25, 0.6215, 0.9577, 0.6432, 0.8728, 0.6432, 0.8728, 0.624, 0.9479, 0.6432, 0.3772, 0.6215, 0.2923, 0.6215, 0.2923, 0.6432, 0.3772, 0.624, 0.9479, 0.6432, 0.8728, 0.6432, 0.8728, 0.6333, 0.9115, 0.6143, 1.0, 0.624, 0.9479, 0.6333, 0.9115, 0.6143, 1.0, 0.6215, 0.2923, 0.6143, 0.25, 0.6143, 0.25, 0.6333, 0.3385, 0.6143, 0.25, 0.6143, 0.0, 0.6143, 0.0, 0.6143, 0.25, 0.6432, 0.3772, 0.6215, 0.2923, 0.6333, 0.3385, 0.6432, 0.3772, 0.6432, 0.3772, 0.6333, 0.3385, 0.6333, 0.3385, 0.6432, 0.3772, 0.6333, 0.9115, 0.6432, 0.8728, 0.6382, 0.8922, 0.6143, 1.0, 0.6333, 0.9115, 0.6333, 0.9115, 0.6143, 1.0, 0.6333, 0.3385, 0.6143, 0.25, 0.6143, 0.25, 0.6333, 0.3385, 0.6143, 0.25, 0.6143, 0.0, 0.6143, 0.0, 0.6143, 0.25, 0.6215, 0.9577, 0.6432, 0.8728, 0.6432, 0.8728, 0.6215, 0.9577, 0.6143, 1.0, 0.6215, 0.9577, 0.6215, 0.9577, 0.6143, 1.0, 0.6432, 0.3772, 0.6215, 0.2923, 0.6215, 0.2923, 0.6432, 0.3772, 0.6215, 0.2923, 0.6143, 0.25, 0.6143, 0.25, 0.6215, 0.2923, 0.6143, 0.25, 0.6143, 0.25, 0.6143, 0.25, 0.6143, 0.25, 0.6143, 0.25, 0.6143, 0.25, 0.6143, 0.25, 0.6143, 0.25, 0.6143, 1.0, 0.6143, 1.0, 0.6143, 1.0, 0.6143, 1.0, 0.6143, 0.0, 0.6143, 0.25, 0.6143, 0.25, 0.6143, 0.0, 0.6143, 0.25, 0.6143, 0.25, 0.6143, 0.25, 0.6143, 0.25, 0.6143, 1.0, 0.6143, 1.0, 0.6143, 1.0, 0.6143, 1.0, 0.6143, 0.25, 0.6143, 0.0, 0.6143, 0.0, 0.6143, 0.25, 0.6143, 0.25, 0.6143, 0.25, 0.6143, 0.25, 0.6143, 0.25, 0.6143, 0.25, 0.6143, 0.25, 0.6143, 0.25, 0.6143, 0.25, 0.6143, 0.25, 0.6143, 0.25, 0.6143, 0.25, 0.6143, 0.25, 0.6143, 0.0, 0.6143, 0.25, 0.6143, 0.25, 0.6143, 0.0, 0.6143, 0.25, 0.6143, 0.0, 0.6143, 0.0, 0.6143, 0.25, 0.6143, 1.0, 0.6143, 1.0, 0.6143, 1.0, 0.6143, 1.0, 0.6143, 1.0, 0.6143, 1.0, 0.6143, 1.0, 0.6143, 1.0, 0.6143, 0.25, 0.6143, 0.0, 0.6143, 0.0, 0.6143, 0.25, 0.6143, 0.0, 0.6143, 0.25, 0.6143, 0.25, 0.6143, 0.0, 0.6143, 0.25, 0.6143, 0.0, 0.6143, 0.0, 0.6143, 0.25, 0.6143, 1.0, 0.6143, 1.0, 0.6143, 1.0, 0.6143, 1.0, 0.6143, 1.0, 0.6143, 1.0, 0.6143, 1.0, 0.6143, 1.0, 0.6143, 0.0, 0.6143, 0.25, 0.6143, 0.25, 0.6143, 0.0, 0.6143, 0.25, 0.6143, 0.25, 0.6143, 0.25, 0.6143, 0.25, 0.6143, 1.0, 0.6143, 1.0, 0.6143, 1.0, 0.6143, 1.0, 0.6143, 0.25, 0.6143, 0.25, 0.6143, 0.25, 0.6143, 0.25, 0.6143, 0.25, 0.6143, 0.25, 0.6143, 0.25, 0.6143, 0.25, 0.6143, 0.0, 0.6143, 0.25, 0.6143, 0.25, 0.6143, 0.0, 0.6143, 1.0, 0.6143, 1.0, 0.6143, 1.0, 0.6143, 1.0, 0.6143, 1.0, 0.6143, 1.0, 0.6143, 1.0, 0.6143, 1.0, 0.6143, 0.25, 0.6143, 0.0, 0.6143, 0.0, 0.6143, 0.25, 0.6143, 1.0, 0.6143, 1.0, 0.6143, 1.0, 0.6143, 1.0, 0.6143, 1.0, 0.6143, 1.0, 0.6143, 1.0, 0.6143, 1.0, 0.6143, 0.25, 0.6143, 0.25, 0.6143, 0.25, 0.6143, 0.25, 0.6143, 0.0, 0.6143, 0.25, 0.6143, 0.25, 0.6143, 0.0, 0.6143, 0.25, 0.6143, 0.25, 0.6143, 0.25, 0.6143, 0.25, 0.6143, 0.25, 0.6143, 0.25, 0.6143, 0.25, 0.6143, 0.25, 0.6143, 0.25, 0.6143, 0.25, 0.6143, 0.25, 0.6143, 0.25, 0.6143, 1.0, 0.6143, 1.0, 0.6143, 1.0, 0.6143, 1.0, 0.6143, 0.25, 0.6143, 0.0, 0.6143, 0.0, 0.6143, 0.25, 0.6143, 1.0, 0.6143, 1.0, 0.6143, 1.0, 0.6143, 1.0, 0.6143, 1.0, 0.6143, 1.0, 0.6143, 0.25, 0.6143, 0.0, 0.6143, 0.0, 0.6143, 0.25, 0.6143, 1.0, 0.6143, 1.0, 0.6143, 1.0, 0.6143, 1.0, 0.6143, 1.0, 0.6143, 1.0, 0.6143, 1.0, 0.6143, 1.0, 0.6143, 0.25, 0.6143, 0.25, 0.6143, 0.25, 0.6143, 0.25, 0.6143, 0.0, 0.6143, 0.25, 0.6143, 0.25, 0.6143, 0.0, 0.6143, 0.25, 0.6143, 0.0, 0.6143, 0.0, 0.6143, 0.25, 0.6143, 0.25, 0.6143, 0.25, 0.6143, 0.1249, 0.6143, 0.25, 0.6143, 0.25, 0.6143, 0.1249, 0.6143, 0.0, 0.6143, 0.25, 0.6143, 0.1249, 0.6143, 0.25, 0.6143, 0.0, 0.6143, 0.1249, 0.6143, 0.25, 0.6143, 0.0, 0.6143, 0.125, 0.6143, 0.25, 0.6143, 0.25, 0.6143, 0.25, 0.6143, 0.25, 0.6143, 0.25, 0.6143, 0.25, 0.6143, 0.125, 0.6143, 0.0, 0.6143, 0.25, 0.6143, 0.125, 0.6143, 1.0, 0.6143, 1.0, 0.6143, 1.0, 0.6143, 1.0, 0.6143, 1.0, 0.6143, 1.0, 0.6143, 1.0, 0.6143, 1.0, 0.6143, 1.0, 0.6143, 1.0, 0.6143, 1.0, 0.6143, 0.25, 0.6143, 0.0, 0.6143, 0.0, 0.6143, 0.25, 0.6143, 0.0, 0.6143, 0.25, 0.6143, 0.25, 0.6143, 0.0, 0.6143, 0.25, 0.6143, 0.25, 0.6143, 0.25, 0.6143, 0.25, 0.6143, 0.25, 0.6143, 0.25, 0.6143, 0.25, 0.6143, 0.25, 0.6432, 0.3772, 0.6333, 0.3385, 0.6333, 0.3385, 0.6432, 0.3772, 0.6333, 0.9115, 0.6432, 0.8728, 0.6382, 0.8922, 0.6143, 1.0, 0.6333, 0.9115, 0.6333, 0.9115, 0.6143, 1.0, 0.6333, 0.3385, 0.6143, 0.25, 0.6143, 0.25, 0.6333, 0.3385, 0.6143, 0.25, 0.6143, 0.0, 0.6143, 0.0, 0.6143, 0.25, 0.6432, 0.3772, 0.6333, 0.3385, 0.6333, 0.3385, 0.6432, 0.3772, 0.6333, 0.3385, 0.6143, 0.25, 0.6236, 0.2933, 0.6333, 0.3385, 0.6236, 0.2933, 0.6143, 0.25, 0.6143, 0.25, 0.6236, 0.2933, 0.6432, 0.8728, 0.6333, 0.9115, 0.6382, 0.8922, 0.6143, 1.0, 0.6333, 0.9115, 0.6333, 0.9115, 0.6143, 1.0, 0.6143, 0.25, 0.6143, 0.0, 0.6143, 0.0, 0.6143, 0.25, 0.6333, 0.3385, 0.6236, 0.2933, 0.6143, 0.25, 0.6143, 0.25, 0.6333, 0.9115, 0.6432, 0.8728, 0.6333, 0.9115, 0.6333, 0.9115, 0.6143, 1.0, 0.6333, 0.9115, 0.6333, 0.9115, 0.6143, 1.0, 0.6143, 0.25, 0.6143, 0.0, 0.6143, 0.0, 0.6143, 0.25, 0.6143, 0.25, 0.6143, 0.0, 0.6143, 0.0, 0.6143, 0.25, 0.6143, 1.0, 0.6333, 0.9115, 0.6333, 0.9115, 0.6143, 1.0, 0.6333, 0.9115, 0.6432, 0.8728, 0.6382, 0.8922, 0.6236, 0.2933, 0.6143, 0.25, 0.6143, 0.25, 0.6236, 0.2933, 0.6143, 0.25, 0.6143, 0.0, 0.6143, 0.0, 0.6143, 0.25, 0.6143, 1.0, 0.6333, 0.9115, 0.6333, 0.9115, 0.6143, 1.0, 0.6236, 0.2933, 0.6236, 0.2933, 0.6236, 0.2933, 0.6236, 0.2933, 0.6333, 0.3385, 0.6333, 0.3385, 0.6333, 0.3385, 0.6333, 0.3385, 0.6333, 0.3385, 0.6333, 0.3385, 0.6333, 0.3385, 0.6333, 0.3385, 0.6333, 0.3385, 0.6333, 0.3385, 0.6333, 0.3385, 0.6333, 0.3385, 0.6333, 0.3385, 0.6333, 0.3385, 0.6333, 0.3385, 0.6333, 0.3385, 0.6432, 0.3772, 0.6333, 0.3385, 0.6333, 0.3385, 0.6432, 0.3772, 0.6333, 0.3385, 0.6333, 0.3385, 0.6333, 0.3385, 0.6333, 0.3385, 0.6333, 0.3385, 0.6333, 0.3385, 0.6333, 0.3385, 0.6333, 0.3385, 0.6432, 0.3772, 0.6333, 0.3385, 0.6333, 0.3385, 0.6432, 0.3772, 0.6333, 0.3385, 0.6236, 0.2933, 0.6236, 0.2933, 0.6333, 0.3385, 0.6333, 0.3385, 0.6333, 0.3385, 0.6333, 0.3385, 0.6333, 0.3385, 0.6333, 0.3385, 0.6236, 0.2933, 0.6236, 0.2933, 0.6333, 0.3385, 0.6333, 0.3385, 0.6236, 0.2933, 0.6236, 0.2933, 0.6333, 0.3385, 0.6333, 0.3385, 0.6236, 0.2933, 0.6236, 0.2933, 0.6333, 0.3385, 0.6143, 0.25, 0.6236, 0.2933, 0.6236, 0.2933, 0.6143, 0.25, 0.6236, 0.2933, 0.6143, 0.25, 0.6143, 0.25, 0.6236, 0.2933, 0.6143, 0.25, 0.6143, 0.25, 0.6143, 0.25, 0.6143, 0.25, 0.6143, 0.25, 0.6236, 0.2933, 0.6236, 0.2933, 0.6143, 0.25, 0.6143, 0.25, 0.6143, 0.25, 0.6143, 0.25, 0.6143, 0.25, 0.6143, 0.25, 0.6143, 0.25, 0.6143, 0.25, 0.6143, 0.25, 0.6236, 0.2933, 0.6236, 0.2933, 0.6236, 0.2933, 0.6236, 0.2933, 0.6236, 0.2933, 0.6143, 0.25, 0.6143, 0.25, 0.6236, 0.2933, 0.6236, 0.2933, 0.6236, 0.2933, 0.6189, 0.2716, 0.6236, 0.2933, 0.6236, 0.2933, 0.6236, 0.2933, 0.6236, 0.2933, 0.6236, 0.2933, 0.6143, 0.25, 0.6143, 0.25, 0.6236, 0.2933, 0.6143, 0.25, 0.6236, 0.2933, 0.6236, 0.2933, 0.6143, 0.25, 0.6333, 0.9115, 0.6333, 0.9115, 0.6382, 0.8922, 0.6236, 0.2933, 0.6143, 0.25, 0.6189, 0.2716, 0.6143, 0.25, 0.6236, 0.2933, 0.6189, 0.2716, 0.6143, 0.25, 0.6143, 0.25, 0.6189, 0.2716, 0.6333, 0.9115, 0.6432, 0.8728, 0.6382, 0.8922, 0.6432, 0.8728, 0.6333, 0.9115, 0.6382, 0.8922, 0.6333, 0.9115, 0.6333, 0.9115, 0.6333, 0.9115, 0.6382, 0.8922, 0.6432, 0.8728, 0.6333, 0.9115, 0.6382, 0.8922, 0.6333, 0.9115, 0.6333, 0.9115, 0.6382, 0.8922, 0.6432, 0.8728, 0.6333, 0.9115, 0.6382, 0.8922, 0.6333, 0.9115, 0.6333, 0.9115, 0.6382, 0.8922, 0.6333, 0.3385, 0.6333, 0.3385, 0.6382, 0.3578, 0.6333, 0.3385, 0.6333, 0.3385, 0.6333, 0.3385, 0.6333, 0.3385, 0.6333, 0.3385, 0.6143, 0.25, 0.6143, 0.0, 0.6143, 0.0, 0.6143, 0.25, 0.6143, 1.0, 0.6333, 0.9115, 0.6333, 0.9115, 0.6143, 1.0, 0.6236, 0.2933, 0.6143, 0.25, 0.6143, 0.25, 0.6236, 0.2933, 0.6333, 0.3385, 0.6382, 0.3578, 0.6432, 0.3772, 0.6333, 0.3385, 0.5511, 0.0, 0.5511, 0.25, 0.6143, 0.25, 0.6143, 0.0, 0.4095, 0.3172, 0.4092, 0.375, 0.4972, 0.375, 0.4972, 0.31, 0.375, 0.0, 0.375, 0.25, 0.4242, 0.25, 0.4242, 0.0, 0.5712, 0.9506, 0.5511, 1.0, 0.6143, 1.0, 0.6215, 0.9577, 0.375, 0.915, 0.375, 1.0, 0.4242, 1.0, 0.4095, 0.9328, 0.6143, 1.0, 0.6143, 1.0, 0.6143, 1.0, 0.6143, 1.0, 0.4095, 0.9328, 0.4242, 1.0, 0.4972, 1.0, 0.4972, 0.94, 0.1403, 0.5202, 0.1403, 0.5202, 0.2115, 0.5142, 0.2115, 0.5142, 0.4242, 0.0, 0.4242, 0.25, 0.4972, 0.25, 0.4972, 0.0, 0.5712, 0.2994, 0.5841, 0.3763, 0.6432, 0.3772, 0.6215, 0.2923, 0.375, 0.335, 0.375, 0.375, 0.3984, 0.375, 0.3981, 0.3231, 0.375, 0.25, 0.375, 0.335, 0.3981, 0.3231, 0.4242, 0.25, 0.5511, 0.25, 0.5712, 0.2994, 0.6215, 0.2923, 0.6143, 0.25, 0.2102, 0.7358, 0.2102, 0.7358, 0.143, 0.7327, 0.143, 0.7327, 0.4972, 0.875, 0.4972, 0.875, 0.4972, 0.94, 0.4972, 0.94, 0.6215, 0.2923, 0.6215, 0.2923, 0.6143, 0.25, 0.6143, 0.25, 0.4095, 0.9328, 0.4095, 0.9328, 0.375, 0.915, 0.375, 0.915, 0.5841, 0.8737, 0.5712, 0.9506, 0.6215, 0.9577, 0.6432, 0.8728, 0.4242, 0.25, 0.4095, 0.3172, 0.4972, 0.31, 0.4972, 0.25, 0.4972, 0.875, 0.4972, 0.94, 0.5712, 0.9506, 0.5841, 0.8737, 0.4972, 0.25, 0.4972, 0.31, 0.5712, 0.2994, 0.5511, 0.25, 0.4972, 0.31, 0.4972, 0.375, 0.5841, 0.3763, 0.5712, 0.2994, 0.4972, 0.94, 0.4972, 1.0, 0.5511, 1.0, 0.5712, 0.9506, 0.4972, 0.0, 0.4972, 0.25, 0.5511, 0.25, 0.5511, 0.0, 0.3984, 0.375, 0.4092, 0.375, 0.4095, 0.3172, 0.3981, 0.3231, 0.3981, 0.3231, 0.4095, 0.3172, 0.4242, 0.25, 0.1403, 0.5202, 0.125, 0.5, 0.125, 0.75, 0.143, 0.7327, 0.2115, 0.5142, 0.21, 0.5, 0.125, 0.5, 0.1403, 0.5202, 0.2102, 0.7358, 0.21, 0.75, 0.25, 0.75, 0.2459, 0.7365, 0.2459, 0.7365, 0.25, 0.75, 0.25, 0.5, 0.2459, 0.5136, 0.2459, 0.5136, 0.25, 0.5, 0.21, 0.5, 0.2115, 0.5142, 0.143, 0.7327, 0.125, 0.75, 0.21, 0.75, 0.2102, 0.7358, 0.2459, 0.7365, 0.2459, 0.7365, 0.2102, 0.7358, 0.2102, 0.7358, 0.2102, 0.7358, 0.2102, 0.7358, 0.143, 0.7327, 0.143, 0.7327, 0.2115, 0.5142, 0.2115, 0.5142, 0.2459, 0.5136, 0.2459, 0.5136, 0.2459, 0.5136, 0.2459, 0.5136, 0.2459, 0.7365, 0.2459, 0.7365, 0.2459, 0.7365, 0.2459, 0.7365, 0.2102, 0.7358, 0.2102, 0.7358, 0.143, 0.7327, 0.143, 0.7327, 0.1403, 0.5202, 0.1403, 0.5202, 0.1403, 0.5202, 0.1403, 0.5202, 0.2115, 0.5142, 0.2115, 0.5142, 0.2115, 0.5142, 0.2115, 0.5142, 0.2459, 0.5136, 0.2459, 0.5136, 0.143, 0.7327, 0.143, 0.7327, 0.1403, 0.5202, 0.1403, 0.5202, 0.2459, 0.5136, 0.2459, 0.5136, 0.2459, 0.7365, 0.2459, 0.7365, 0.2115, 0.5142, 0.2115, 0.5142, 0.2459, 0.5136, 0.2459, 0.5136, 0.1403, 0.5202, 0.1403, 0.5202, 0.2115, 0.5142, 0.2115, 0.5142, 0.2459, 0.7365, 0.1944, 0.7346, 0.2102, 0.7358, 0.1403, 0.5202, 0.1403, 0.5202, 0.2115, 0.5142, 0.2115, 0.5142, 0.2102, 0.7358, 0.2102, 0.7358, 0.143, 0.7327, 0.143, 0.7327, 0.2459, 0.7365, 0.2459, 0.7365, 0.2102, 0.7358, 0.2102, 0.7358, 0.143, 0.7327, 0.143, 0.7327, 0.1403, 0.5202, 0.1403, 0.5202, 0.2459, 0.5136, 0.2459, 0.5136, 0.2459, 0.7365, 0.2459, 0.7365, 0.2459, 0.5136, 0.2459, 0.5136, 0.2459, 0.7365, 0.2459, 0.7365, 0.1695, 0.7338, 0.172, 0.734, 0.163, 0.5183, 0.1403, 0.5202, 0.2102, 0.7358, 0.1944, 0.7346, 0.143, 0.7327, 0.143, 0.7327, 0.1695, 0.7338, 0.1403, 0.5202, 0.1403, 0.5202, 0.2459, 0.5136, 0.2459, 0.5136, 0.2459, 0.7365, 0.2459, 0.7365, 0.2115, 0.5142, 0.2115, 0.5142, 0.2459, 0.5136, 0.2459, 0.5136, 0.2459, 0.7365, 0.2459, 0.7365, 0.2214, 0.736, 0.2241, 0.7361, 0.2241, 0.7361, 0.2214, 0.736, 0.1775, 0.7343, 0.172, 0.734, 0.2115, 0.5142, 0.2115, 0.5142, 0.2459, 0.5136, 0.2459, 0.5136, 0.1403, 0.5202, 0.163, 0.5183, 0.2115, 0.5142, 0.2115, 0.5142, 0.221, 0.736, 0.2241, 0.7361, 0.172, 0.734, 0.1695, 0.7338, 0.2459, 0.7365, 0.2459, 0.7365, 0.2241, 0.7361, 0.221, 0.736, 0.2115, 0.5142, 0.2115, 0.5142, 0.2459, 0.5136, 0.2459, 0.5136, 0.2459, 0.5136, 0.2459, 0.5136, 0.2459, 0.7365, 0.2459, 0.7365, 0.172, 0.734, 0.1775, 0.7343, 0.1541, 0.519, 0.163, 0.5183, 0.2459, 0.5136, 0.2459, 0.5136, 0.2459, 0.7365, 0.2459, 0.7365, 0.2115, 0.5142, 0.2115, 0.5142, 0.2459, 0.5136, 0.2459, 0.5136, 0.163, 0.5183, 0.1541, 0.519, 0.2115, 0.5142, 0.2115, 0.5142, 0.2459, 0.7365, 0.2459, 0.7365, 0.2102, 0.7358, 0.2213, 0.736, 0.2213, 0.736, 0.2102, 0.7358, 0.143, 0.7327, 0.1856, 0.7347, 0.1541, 0.519, 0.1602, 0.5185, 0.2115, 0.5142, 0.2115, 0.5142, 0.2214, 0.736, 0.2213, 0.736, 0.1856, 0.7347, 0.1775, 0.7343, 0.2459, 0.7365, 0.2459, 0.7365, 0.2213, 0.736, 0.2214, 0.736, 0.1775, 0.7343, 0.1856, 0.7347, 0.1602, 0.5185, 0.1541, 0.519, 0.1403, 0.5202, 0.1403, 0.5202, 0.2115, 0.5142, 0.2115, 0.5142, 0.2115, 0.5142, 0.2115, 0.5142, 0.2459, 0.5136, 0.2459, 0.5136, 0.1856, 0.7347, 0.143, 0.7327, 0.1403, 0.5202, 0.1602, 0.5185, 0.2459, 0.5136, 0.2459, 0.5136, 0.2459, 0.7365, 0.2459, 0.7365, 0.2115, 0.5142, 0.2115, 0.5142, 0.2459, 0.5136, 0.2459, 0.5136, 0.1602, 0.5185, 0.1403, 0.5202, 0.2115, 0.5142, 0.2115, 0.5142, 0.2459, 0.7365, 0.1931, 0.625, 0.2102, 0.7358, 0.2102, 0.7358, 0.1931, 0.625, 0.143, 0.7327, 0.2102, 0.7358, 0.2102, 0.7358, 0.143, 0.7327, 0.143, 0.7327, 0.2459, 0.7365, 0.2459, 0.7365, 0.2102, 0.7358, 0.2102, 0.7358, 0.143, 0.7327, 0.143, 0.7327, 0.1403, 0.5202, 0.1403, 0.5202, 0.2459, 0.5136, 0.2459, 0.5136, 0.2459, 0.7365, 0.2459, 0.7365, 0.143, 0.7327, 0.1931, 0.625, 0.1403, 0.5202, 0.2459, 0.5136, 0.1931, 0.625, 0.2459, 0.7365, 0.2115, 0.5142, 0.1931, 0.625, 0.2459, 0.5136, 0.1403, 0.5202, 0.1931, 0.625, 0.2115, 0.5142, 0.2459, 0.7365, 0.1944, 0.7346, 0.2459, 0.7365, 0.143, 0.7327, 0.1944, 0.7346, 0.1695, 0.7338, 0.1695, 0.7338, 0.1944, 0.7346, 0.221, 0.736, 0.221, 0.736, 0.1944, 0.7346, 0.2459, 0.7365, 0.4972, 0.94, 0.4972, 0.94, 0.4095, 0.9328, 0.4095, 0.9328, 0.21, 0.75, 0.21, 0.75, 0.25, 0.75, 0.25, 0.75, 0.4972, 0.94, 0.4972, 0.94, 0.4095, 0.9328, 0.4095, 0.9328, 0.4972, 0.94, 0.4972, 0.94, 0.4095, 0.9328, 0.4095, 0.9328, 0.21, 0.75, 0.21, 0.75, 0.25, 0.75, 0.25, 0.75, 0.4095, 0.9328, 0.4095, 0.9328, 0.375, 0.915, 0.375, 0.915, 0.4972, 0.875, 0.4972, 0.875, 0.4972, 0.94, 0.4972, 0.94, 0.4972, 0.875, 0.4972, 0.875, 0.4972, 0.94, 0.4972, 0.94, 0.21, 0.75, 0.21, 0.75, 0.25, 0.75, 0.25, 0.75, 0.4095, 0.9328, 0.4095, 0.9328, 0.375, 0.915, 0.375, 0.915, 0.4972, 0.875, 0.4972, 0.875, 0.4972, 0.94, 0.4972, 0.94, 0.4095, 0.9328, 0.4095, 0.9328, 0.375, 0.915, 0.375, 0.915, 0.4972, 0.94, 0.4972, 0.94, 0.4095, 0.9328, 0.4095, 0.9328, 0.21, 0.75, 0.21, 0.75, 0.25, 0.75, 0.25, 0.75, 0.4095, 0.9328, 0.4095, 0.9328, 0.375, 0.915, 0.375, 0.915, 0.4095, 0.9328, 0.4095, 0.9328, 0.375, 0.915, 0.375, 0.915, 0.4972, 0.875, 0.4972, 0.875, 0.4972, 0.94, 0.4972, 0.94, 0.4972, 0.94, 0.4972, 0.94, 0.4095, 0.9328, 0.4095, 0.9328, 0.21, 0.75, 0.21, 0.75, 0.25, 0.75, 0.25, 0.75, 0.4095, 0.9328, 0.3536, 0.845, 0.375, 0.915, 0.4972, 0.875, 0.4972, 0.875, 0.4972, 0.94, 0.4972, 0.94, 0.4972, 0.94, 0.4972, 0.94, 0.4095, 0.9328, 0.4095, 0.9328, 0.21, 0.75, 0.21, 0.75, 0.25, 0.75, 0.25, 0.75, 0.4972, 0.875, 0.3536, 0.845, 0.4972, 0.94, 0.4972, 0.94, 0.3536, 0.845, 0.4095, 0.9328, 0.21, 0.75, 0.3536, 0.845, 0.25, 0.75, 0.6215, 0.2923, 0.6215, 0.2923, 0.6143, 0.25, 0.6143, 0.25, 0.6143, 1.0, 0.6143, 1.0, 0.624, 0.9479, 0.6215, 0.9577, 0.6432, 0.3772, 0.6432, 0.3772, 0.6215, 0.2923, 0.6215, 0.2923, 0.6143, 1.0, 0.6143, 1.0, 0.6215, 0.9577, 0.6215, 0.9577, 0.6215, 0.9577, 0.6215, 0.9577, 0.6432, 0.8728, 0.6432, 0.8728, 0.6143, 0.25, 0.6143, 0.25, 0.6143, 0.0, 0.6143, 0.0, 0.6215, 0.9577, 0.624, 0.9479, 0.6432, 0.8728, 0.6432, 0.8728, 0.6432, 0.3772, 0.6432, 0.3772, 0.6215, 0.2923, 0.6215, 0.2923, 0.624, 0.9479, 0.6333, 0.9115, 0.6432, 0.8728, 0.6432, 0.8728, 0.6143, 1.0, 0.6143, 1.0, 0.6333, 0.9115, 0.624, 0.9479, 0.6215, 0.2923, 0.6333, 0.3385, 0.6143, 0.25, 0.6143, 0.25, 0.6143, 0.25, 0.6143, 0.25, 0.6143, 0.0, 0.6143, 0.0, 0.6432, 0.3772, 0.6432, 0.3772, 0.6333, 0.3385, 0.6215, 0.2923, 0.6432, 0.3772, 0.6432, 0.3772, 0.6333, 0.3385, 0.6333, 0.3385, 0.6333, 0.9115, 0.6382, 0.8922, 0.6432, 0.8728, 0.6143, 1.0, 0.6143, 1.0, 0.6333, 0.9115, 0.6333, 0.9115, 0.6333, 0.3385, 0.6333, 0.3385, 0.6143, 0.25, 0.6143, 0.25, 0.6143, 0.25, 0.6143, 0.25, 0.6143, 0.0, 0.6143, 0.0, 0.6215, 0.9577, 0.6215, 0.9577, 0.6432, 0.8728, 0.6432, 0.8728, 0.6143, 1.0, 0.6143, 1.0, 0.6215, 0.9577, 0.6215, 0.9577, 0.6432, 0.3772, 0.6432, 0.3772, 0.6215, 0.2923, 0.6215, 0.2923, 0.6215, 0.2923, 0.6215, 0.2923, 0.6143, 0.25, 0.6143, 0.25, 0.6143, 0.25, 0.6143, 0.25, 0.6143, 0.25, 0.6143, 0.25, 0.6143, 0.25, 0.6143, 0.25, 0.6143, 0.25, 0.6143, 0.25, 0.6143, 1.0, 0.6143, 1.0, 0.6143, 1.0, 0.6143, 1.0, 0.6143, 0.0, 0.6143, 0.0, 0.6143, 0.25, 0.6143, 0.25, 0.6143, 0.25, 0.6143, 0.25, 0.6143, 0.25, 0.6143, 0.25, 0.6143, 1.0, 0.6143, 1.0, 0.6143, 1.0, 0.6143, 1.0, 0.6143, 0.25, 0.6143, 0.25, 0.6143, 0.0, 0.6143, 0.0, 0.6143, 0.25, 0.6143, 0.25, 0.6143, 0.25, 0.6143, 0.25, 0.6143, 0.25, 0.6143, 0.25, 0.6143, 0.25, 0.6143, 0.25, 0.6143, 0.25, 0.6143, 0.25, 0.6143, 0.25, 0.6143, 0.25, 0.6143, 0.0, 0.6143, 0.0, 0.6143, 0.25, 0.6143, 0.25, 0.6143, 0.25, 0.6143, 0.25, 0.6143, 0.0, 0.6143, 0.0, 0.6143, 1.0, 0.6143, 1.0, 0.6143, 1.0, 0.6143, 1.0, 0.6143, 1.0, 0.6143, 1.0, 0.6143, 1.0, 0.6143, 1.0, 0.6143, 0.25, 0.6143, 0.25, 0.6143, 0.0, 0.6143, 0.0, 0.6143, 0.0, 0.6143, 0.0, 0.6143, 0.25, 0.6143, 0.25, 0.6143, 0.25, 0.6143, 0.25, 0.6143, 0.0, 0.6143, 0.0, 0.6143, 1.0, 0.6143, 1.0, 0.6143, 1.0, 0.6143, 1.0, 0.6143, 1.0, 0.6143, 1.0, 0.6143, 1.0, 0.6143, 1.0, 0.6143, 0.0, 0.6143, 0.0, 0.6143, 0.25, 0.6143, 0.25, 0.6143, 0.25, 0.6143, 0.25, 0.6143, 0.25, 0.6143, 0.25, 0.6143, 1.0, 0.6143, 1.0, 0.6143, 1.0, 0.6143, 1.0, 0.6143, 0.25, 0.6143, 0.25, 0.6143, 0.25, 0.6143, 0.25, 0.6143, 0.25, 0.6143, 0.25, 0.6143, 0.25, 0.6143, 0.25, 0.6143, 0.0, 0.6143, 0.0, 0.6143, 0.25, 0.6143, 0.25, 0.6143, 1.0, 0.6143, 1.0, 0.6143, 1.0, 0.6143, 1.0, 0.6143, 1.0, 0.6143, 1.0, 0.6143, 1.0, 0.6143, 1.0, 0.6143, 0.25, 0.6143, 0.25, 0.6143, 0.0, 0.6143, 0.0, 0.6143, 1.0, 0.6143, 1.0, 0.6143, 1.0, 0.6143, 1.0, 0.6143, 1.0, 0.6143, 1.0, 0.6143, 1.0, 0.6143, 1.0, 0.6143, 0.25, 0.6143, 0.25, 0.6143, 0.25, 0.6143, 0.25, 0.6143, 0.0, 0.6143, 0.0, 0.6143, 0.25, 0.6143, 0.25, 0.6143, 0.25, 0.6143, 0.25, 0.6143, 0.25, 0.6143, 0.25, 0.6143, 0.25, 0.6143, 0.25, 0.6143, 0.25, 0.6143, 0.25, 0.6143, 0.25, 0.6143, 0.25, 0.6143, 0.25, 0.6143, 0.25, 0.6143, 1.0, 0.6143, 1.0, 0.6143, 1.0, 0.6143, 1.0, 0.6143, 0.25, 0.6143, 0.25, 0.6143, 0.0, 0.6143, 0.0, 0.6143, 1.0, 0.6143, 1.0, 0.6143, 1.0, 0.6143, 1.0, 0.6143, 1.0, 0.6143, 1.0, 0.6143, 0.25, 0.6143, 0.25, 0.6143, 0.0, 0.6143, 0.0, 0.6143, 1.0, 0.6143, 1.0, 0.6143, 1.0, 0.6143, 1.0, 0.6143, 1.0, 0.6143, 1.0, 0.6143, 1.0, 0.6143, 1.0, 0.6143, 0.25, 0.6143, 0.25, 0.6143, 0.25, 0.6143, 0.25, 0.6143, 0.0, 0.6143, 0.0, 0.6143, 0.25, 0.6143, 0.25, 0.6143, 0.25, 0.6143, 0.25, 0.6143, 0.0, 0.6143, 0.0, 0.6143, 0.25, 0.6143, 0.1249, 0.6143, 0.25, 0.6143, 0.25, 0.6143, 0.1249, 0.6143, 0.25, 0.6143, 0.0, 0.6143, 0.1249, 0.6143, 0.25, 0.6143, 0.25, 0.6143, 0.1249, 0.6143, 0.0, 0.6143, 0.25, 0.6143, 0.125, 0.6143, 0.0, 0.6143, 0.25, 0.6143, 0.25, 0.6143, 0.25, 0.6143, 0.25, 0.6143, 0.25, 0.6143, 0.125, 0.6143, 0.25, 0.6143, 0.0, 0.6143, 0.125, 0.6143, 0.25, 0.6143, 1.0, 0.6143, 1.0, 0.6143, 1.0, 0.6143, 1.0, 0.6143, 1.0, 0.6143, 1.0, 0.6143, 1.0, 0.6143, 1.0, 0.6143, 1.0, 0.6143, 1.0, 0.6143, 1.0, 0.6143, 0.25, 0.6143, 0.25, 0.6143, 0.0, 0.6143, 0.0, 0.6143, 0.0, 0.6143, 0.0, 0.6143, 0.25, 0.6143, 0.25, 0.6143, 0.25, 0.6143, 0.25, 0.6143, 0.25, 0.6143, 0.25, 0.6143, 0.25, 0.6143, 0.25, 0.6143, 0.25, 0.6143, 0.25, 0.6432, 0.3772, 0.6432, 0.3772, 0.6333, 0.3385, 0.6333, 0.3385, 0.6333, 0.9115, 0.6382, 0.8922, 0.6432, 0.8728, 0.6143, 1.0, 0.6143, 1.0, 0.6333, 0.9115, 0.6333, 0.9115, 0.6333, 0.3385, 0.6333, 0.3385, 0.6143, 0.25, 0.6143, 0.25, 0.6143, 0.25, 0.6143, 0.25, 0.6143, 0.0, 0.6143, 0.0, 0.6432, 0.3772, 0.6432, 0.3772, 0.6333, 0.3385, 0.6333, 0.3385, 0.6333, 0.3385, 0.6333, 0.3385, 0.6236, 0.2933, 0.6143, 0.25, 0.6236, 0.2933, 0.6236, 0.2933, 0.6143, 0.25, 0.6143, 0.25, 0.6432, 0.8728, 0.6382, 0.8922, 0.6333, 0.9115, 0.6143, 1.0, 0.6143, 1.0, 0.6333, 0.9115, 0.6333, 0.9115, 0.6143, 0.25, 0.6143, 0.25, 0.6143, 0.0, 0.6143, 0.0, 0.6333, 0.3385, 0.6143, 0.25, 0.6143, 0.25, 0.6236, 0.2933, 0.6333, 0.9115, 0.6333, 0.9115, 0.6333, 0.9115, 0.6432, 0.8728, 0.6143, 1.0, 0.6143, 1.0, 0.6333, 0.9115, 0.6333, 0.9115, 0.6143, 0.25, 0.6143, 0.25, 0.6143, 0.0, 0.6143, 0.0, 0.6143, 0.25, 0.6143, 0.25, 0.6143, 0.0, 0.6143, 0.0, 0.6143, 1.0, 0.6143, 1.0, 0.6333, 0.9115, 0.6333, 0.9115, 0.6333, 0.9115, 0.6382, 0.8922, 0.6432, 0.8728, 0.6236, 0.2933, 0.6236, 0.2933, 0.6143, 0.25, 0.6143, 0.25, 0.6143, 0.25, 0.6143, 0.25, 0.6143, 0.0, 0.6143, 0.0, 0.6143, 1.0, 0.6143, 1.0, 0.6333, 0.9115, 0.6333, 0.9115, 0.6236, 0.2933, 0.6236, 0.2933, 0.6236, 0.2933, 0.6236, 0.2933, 0.6333, 0.3385, 0.6333, 0.3385, 0.6333, 0.3385, 0.6333, 0.3385, 0.6333, 0.3385, 0.6333, 0.3385, 0.6333, 0.3385, 0.6333, 0.3385, 0.6333, 0.3385, 0.6333, 0.3385, 0.6333, 0.3385, 0.6333, 0.3385, 0.6333, 0.3385, 0.6333, 0.3385, 0.6333, 0.3385, 0.6333, 0.3385, 0.6432, 0.3772, 0.6432, 0.3772, 0.6333, 0.3385, 0.6333, 0.3385, 0.6333, 0.3385, 0.6333, 0.3385, 0.6333, 0.3385, 0.6333, 0.3385, 0.6333, 0.3385, 0.6333, 0.3385, 0.6333, 0.3385, 0.6333, 0.3385, 0.6432, 0.3772, 0.6432, 0.3772, 0.6333, 0.3385, 0.6333, 0.3385, 0.6333, 0.3385, 0.6333, 0.3385, 0.6236, 0.2933, 0.6236, 0.2933, 0.6333, 0.3385, 0.6333, 0.3385, 0.6333, 0.3385, 0.6333, 0.3385, 0.6333, 0.3385, 0.6333, 0.3385, 0.6236, 0.2933, 0.6236, 0.2933, 0.6333, 0.3385, 0.6333, 0.3385, 0.6236, 0.2933, 0.6236, 0.2933, 0.6333, 0.3385, 0.6333, 0.3385, 0.6236, 0.2933, 0.6236, 0.2933, 0.6143, 0.25, 0.6143, 0.25, 0.6236, 0.2933, 0.6236, 0.2933, 0.6236, 0.2933, 0.6236, 0.2933, 0.6143, 0.25, 0.6143, 0.25, 0.6143, 0.25, 0.6143, 0.25, 0.6143, 0.25, 0.6143, 0.25, 0.6143, 0.25, 0.6143, 0.25, 0.6236, 0.2933, 0.6236, 0.2933, 0.6143, 0.25, 0.6143, 0.25, 0.6143, 0.25, 0.6143, 0.25, 0.6143, 0.25, 0.6143, 0.25, 0.6143, 0.25, 0.6143, 0.25, 0.6236, 0.2933, 0.6236, 0.2933, 0.6236, 0.2933, 0.6236, 0.2933, 0.6236, 0.2933, 0.6236, 0.2933, 0.6143, 0.25, 0.6143, 0.25, 0.6236, 0.2933, 0.6189, 0.2716, 0.6236, 0.2933, 0.6236, 0.2933, 0.6236, 0.2933, 0.6236, 0.2933, 0.6236, 0.2933, 0.6236, 0.2933, 0.6236, 0.2933, 0.6143, 0.25, 0.6143, 0.25, 0.6143, 0.25, 0.6143, 0.25, 0.6236, 0.2933, 0.6236, 0.2933, 0.6333, 0.9115, 0.6382, 0.8922, 0.6333, 0.9115, 0.6236, 0.2933, 0.6189, 0.2716, 0.6143, 0.25, 0.6143, 0.25, 0.6189, 0.2716, 0.6236, 0.2933, 0.6143, 0.25, 0.6189, 0.2716, 0.6143, 0.25, 0.6333, 0.9115, 0.6382, 0.8922, 0.6432, 0.8728, 0.6432, 0.8728, 0.6382, 0.8922, 0.6333, 0.9115, 0.6333, 0.9115, 0.6382, 0.8922, 0.6333, 0.9115, 0.6333, 0.9115, 0.6432, 0.8728, 0.6382, 0.8922, 0.6333, 0.9115, 0.6333, 0.9115, 0.6382, 0.8922, 0.6333, 0.9115, 0.6432, 0.8728, 0.6382, 0.8922, 0.6333, 0.9115, 0.6333, 0.9115, 0.6382, 0.8922, 0.6333, 0.9115, 0.6333, 0.3385, 0.6333, 0.3385, 0.6382, 0.3578, 0.6333, 0.3385, 0.6333, 0.3385, 0.6333, 0.3385, 0.6333, 0.3385, 0.6333, 0.3385, 0.6143, 0.25, 0.6143, 0.25, 0.6143, 0.0, 0.6143, 0.0, 0.6143, 1.0, 0.6143, 1.0, 0.6333, 0.9115, 0.6333, 0.9115, 0.6236, 0.2933, 0.6236, 0.2933, 0.6143, 0.25, 0.6143, 0.25, 0.6333, 0.3385, 0.6333, 0.3385, 0.6432, 0.3772, 0.6382, 0.3578])
me_cube_001.materials.append(mat_material)
me_cube_001.materials.append(mat_material_001)
me_cube_001.materials.append(mat_material_002)
me_cube_001.materials.append(mat_material_003)
me_cube_001.materials.append(mat_material_004)
me_cube_001.update()

# ---- objects
ob_empty = bpy.data.objects.new('Empty', None)
ob_cube = bpy.data.objects.new('Cube', me_cube_001)
ob_empty_001 = bpy.data.objects.new('Empty.001', None)

# ---- transforms, parenting, visibility, modifiers, constraints
ob_empty.location = (1.075, 3.709, 1.346)
ob_empty.rotation_euler = (1.571, -0.0, -0.0)
ob_empty.empty_display_type = 'IMAGE'
ob_empty.empty_display_size = 5.0
ob_empty.use_empty_image_alpha = True
ob_cube.location = (0.0, 0.0, 1.561)
ob_cube.rotation_euler = (0.0, -0.0, 3.142)
ob_cube.scale = (0.2525, 0.2525, 0.2525)
ob_empty_001.location = (-3.55, 1.668, 1.485)
ob_empty_001.rotation_euler = (1.571, -0.0, 1.571)
ob_empty_001.empty_display_type = 'IMAGE'
ob_empty_001.empty_display_size = 5.0
ob_empty_001.use_empty_image_alpha = True

# ---- collection membership
col_collection.objects.link(ob_empty)
col_collection.objects.link(ob_cube)
col_collection.objects.link(ob_empty_001)

# ---- scene / render settings (as saved in the file)
scene.frame_start = 1; scene.frame_end = 250; scene.frame_set(1)
scene.render.engine = 'BLENDER_EEVEE_NEXT'
scene.cycles.sampling_pattern = 'TABULATED_SOBOL'
scene.eevee.ray_tracing_options.trace_max_roughness = 0.0
bpy.context.view_layer.update()

# ---- added for rendering (the .blend has no active camera and no usable light): camera, sun
cam_auto = bpy.data.cameras.new('AutoCamera')
cam_auto.lens = 50.0
cam_auto.sensor_width = 36.0
cam_auto.clip_end = 1000.0
ob_auto_camera = bpy.data.objects.new('AutoCamera', cam_auto)
scene.collection.objects.link(ob_auto_camera)
ob_auto_camera.location = (3.83527, -3.95885, 4.53393)
ob_auto_camera.rotation_euler = (1.09748, -7.21219e-08, 0.694738)
scene.camera = ob_auto_camera
light_auto_sun = bpy.data.lights.new('AutoSun', 'SUN')
light_auto_sun.energy = 3.0
light_auto_sun.angle = 0.0523599
ob_auto_sun = bpy.data.objects.new('AutoSun', light_auto_sun)
scene.collection.objects.link(ob_auto_sun)
ob_auto_sun.rotation_euler = (0.872665, 0.174533, 0.523599)
bpy.context.view_layer.update()

